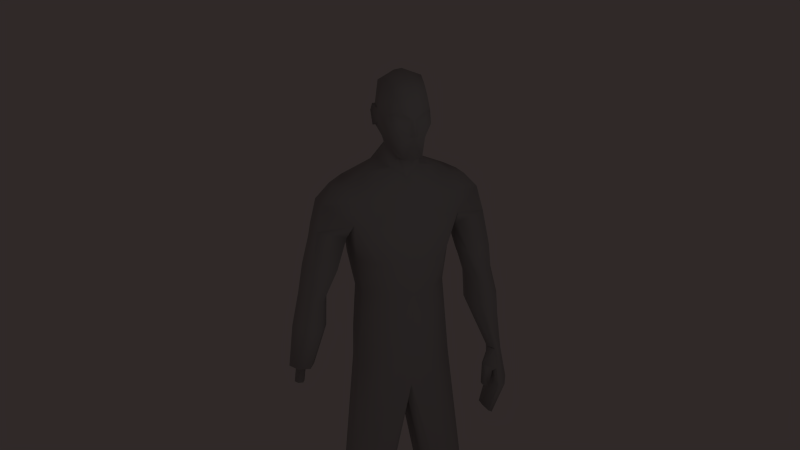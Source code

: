 # Source: zombie_render.blend  (saved by Blender 2.61.0; exported with 4.5.12 LTS)
import bpy
from mathutils import Matrix  # noqa: F401  (used for matrix-valued properties, if any)

bpy.ops.wm.read_factory_settings(use_empty=True)
scene = bpy.context.scene
scene.name = 'Scene'

# ---- collections
col_collection_1 = bpy.data.collections.new('Collection 1'); scene.collection.children.link(col_collection_1)

# ---- materials (node trees are filled in below, after node groups)
mat_material0 = bpy.data.materials.new('Material0')
mat_material0.alpha_threshold = 0.0
mat_material0.use_transparent_shadow = False
mat_material0.diffuse_color = (0.5098, 0.5098, 0.5098, 1.0)
mat_material0.specular_color = (0.0, 0.0, 0.0)
mat_material0.roughness = 0.5
mat_material0.specular_intensity = 1.0
mat_material0.line_color = (0.0, 0.0, 0.0, 1.0)

# ---- material node trees

# ---- world
world_world = bpy.data.worlds.new('World'); scene.world = world_world
world_world.color = (0.0291, 0.02243, 0.02169)
world_world.use_sun_shadow = False
world_world.sun_shadow_jitter_overblur = 0.0
world_world.cycles.sampling_method = 'MANUAL'
world_world.cycles.sample_map_resolution = 256

# ---- cameras
cam_camera = bpy.data.cameras.new('Camera')
cam_camera.clip_end = 100.0
cam_camera.lens = 35.0
cam_camera.sensor_width = 32.0
cam_camera.sensor_height = 18.0
cam_camera.ortho_scale = 7.314
cam_camera.dof.focus_distance = 0.0
cam_camera.dof.aperture_fstop = 128.0

# ---- lights
light_lamp = bpy.data.lights.new('Lamp', 'POINT')
light_lamp.transmission_factor = 0.0
light_lamp.cutoff_distance = 30.0
light_lamp.energy = 100.0
light_lamp.shadow_buffer_clip_start = 1.001
light_lamp.shadow_soft_size = 1.0
light_lamp.shadow_maximum_resolution = 0.006
light_lamp.use_absolute_resolution = True
light_lamp.cycles.use_multiple_importance_sampling = False

# ---- meshes
me_regroup02 = bpy.data.meshes.new('Regroup02')
me_regroup02.from_pydata([(1.034, 0.02144, 16.47), (1.034, 0.1357, 16.52), (1.182, 0.04753, 16.56), (1.182, 0.02144, 16.56), (0.9545, 0.2642, 15.93), (0.9545, 0.3219, 16.35), (1.034, 0.02144, 15.91), (1.065, 0.02144, 17.01), (1.065, 0.04831, 17.01), (1.057, 0.07668, 16.95), (0.9432, 0.3624, 16.88), (0.9545, 0.4085, 16.62), (0.8864, 0.5431, 16.78), (0.7364, 0.5815, 17.09), (0.903, 0.3796, 17.05), (1.008, 0.3604, 17.17), (1.08, 0.02144, 17.28), (0.8636, 0.4565, 17.51), (0.9545, 0.02144, 17.65), (0.4886, 0.02144, 15.86), (0.4886, 0.2703, 15.87), (0.4722, 0.02144, 15.26), (0.2917, 0.4333, 15.58), (0.6818, 0.4471, 17.78), (0.7386, 0.02144, 17.89), (0.03409, 0.5433, 16.39), (0.5657, 0.504, 16.37), (0.03409, 0.4822, 16.17), (-0.4375, 0.5833, 15.68), (-0.02811, 0.7636, 17.25), (0.1651, 0.6815, 17.14), (-0.1986, 0.7636, 17.04), (0.1423, 0.6815, 16.77), (-0.03947, 0.7636, 16.68), (-0.03947, 0.6886, 16.68), (0.5148, 0.651, 16.88), (-0.3103, 0.5958, 16.91), (-0.1986, 0.6886, 17.04), (-0.4012, 0.5541, 17.23), (-0.02811, 0.6886, 17.25), (-0.2611, 0.5208, 17.8), (0.2162, 0.5458, 17.92), (-0.2866, 0.3208, 16.21), (-0.2554, 0.3208, 16.43), (-0.3075, 0.3208, 16.68), (-0.2449, 0.3751, 16.71), (-0.4429, 0.02144, 16.9), (-0.6095, 0.02144, 17.24), (-0.5783, 0.02144, 17.68), (-0.3908, 0.02144, 18.0), (0.203, 0.02144, 18.13), (-0.4116, 0.02144, 16.68), (-0.3908, 0.02144, 16.41), (-0.4637, 0.02144, 16.18), (-0.7584, 0.6208, 15.59), (-0.8795, 0.02144, 15.5), (-0.7137, 0.02144, 15.83), (1.182, -0.004646, 16.56), (1.034, -0.09281, 16.52), (0.9545, -0.2213, 15.93), (0.9545, -0.279, 16.35), (1.065, -0.005431, 17.01), (1.057, -0.0338, 16.95), (0.9432, -0.3195, 16.88), (0.9545, -0.3656, 16.62), (0.8864, -0.5002, 16.78), (0.7364, -0.5386, 17.09), (0.903, -0.3367, 17.05), (1.008, -0.3175, 17.17), (0.8636, -0.4136, 17.51), (0.4886, -0.2274, 15.87), (0.2917, -0.3904, 15.58), (0.6818, -0.4042, 17.78), (0.5657, -0.4611, 16.37), (0.03409, -0.5004, 16.39), (0.03409, -0.4393, 16.17), (-0.4375, -0.5404, 15.68), (-0.1986, -0.7207, 17.04), (0.1651, -0.6386, 17.14), (-0.02811, -0.7207, 17.25), (-0.03947, -0.7207, 16.68), (0.1423, -0.6386, 16.77), (-0.03947, -0.6457, 16.68), (0.5148, -0.6081, 16.88), (-0.1986, -0.6457, 17.04), (-0.3103, -0.5529, 16.91), (-0.4012, -0.5113, 17.23), (-0.02811, -0.6457, 17.25), (-0.2611, -0.4779, 17.8), (0.2162, -0.5029, 17.92), (-0.2866, -0.2779, 16.21), (-0.2554, -0.2779, 16.43), (-0.2449, -0.3323, 16.71), (-0.3075, -0.2779, 16.68), (-0.7584, -0.5779, 15.59), (0.1842, 3.171, 8.334), (-0.06501, 3.12, 9.5), (-0.06249, 2.942, 9.446), (-0.2539, 3.412, 8.351), (-0.3743, 3.214, 9.497), (-0.2482, 2.854, 8.284), (-0.288, 2.842, 8.845), (-0.5451, 2.875, 9.404), (-0.7172, 2.993, 8.276), (-0.5478, 3.173, 9.462), (-0.7226, 3.259, 8.325), (0.1292, 2.782, 7.429), (0.1831, 2.949, 8.304), (0.133, 2.673, 7.491), (-0.2055, 2.624, 7.514), (-0.2099, 2.831, 7.38), (-0.5673, 2.671, 7.464), (-0.5715, 2.773, 7.411), (0.08364, 2.939, 8.857), (-0.1467, 2.529, 8.358), (0.06548, 2.683, 8.313), (0.0325, 2.503, 8.38), (-0.1428, 2.676, 8.306), (-0.1179, 2.588, 9.004), (-0.1732, 2.896, 9.428), (-0.3715, 2.85, 9.411), (-0.284, 2.626, 8.944), (0.07114, 2.803, 8.811), (-0.105, 1.907, 15.06), (-0.6847, 2.234, 14.67), (-0.5624, 1.864, 15.1), (0.05239, 2.226, 14.69), (-0.3877, 2.526, 13.86), (0.0584, 2.419, 13.97), (-0.7352, 2.396, 14.0), (-0.8438, 1.503, 14.72), (-0.6354, 1.503, 15.28), (0.0, 1.503, 15.14), (0.4042, 1.503, 14.74), (0.4042, 1.503, 14.12), (-0.8646, 1.503, 14.18), (0.07021, 1.622, 13.7), (-0.3854, 1.503, 13.87), (-0.39, 1.622, 13.7), (-0.7488, 1.622, 13.7), (0.111, 2.603, 12.93), (0.111, 1.922, 12.83), (-0.4217, 1.784, 12.81), (-0.419, 2.763, 12.96), (-0.837, 1.922, 12.83), (-0.837, 2.583, 12.93), (-0.02507, 2.718, 11.98), (-0.02507, 2.326, 11.9), (-0.4434, 2.121, 11.89), (-0.4413, 2.928, 12.01), (-0.7696, 2.175, 11.9), (-0.7696, 2.837, 11.99), (0.05802, 2.884, 11.16), (0.06362, 2.415, 11.08), (-0.4292, 2.171, 11.03), (-0.4356, 3.134, 11.16), (-0.8155, 2.236, 11.02), (-0.8215, 3.025, 11.1), (-0.2957, -3.154, 9.513), (-0.1465, -2.948, 9.505), (-0.1488, -3.085, 9.521), (-0.2926, -2.873, 9.487), (-0.4271, -3.101, 9.495), (-0.4245, -2.921, 9.478), (-0.159, -2.886, 9.93), (-0.1613, -3.023, 9.946), (-0.3082, -3.091, 9.938), (-0.3051, -2.81, 9.912), (-0.4396, -3.038, 9.92), (-0.437, -2.859, 9.903), (0.05502, -2.757, 10.0), (0.04927, -3.098, 10.04), (-0.3178, -3.27, 10.02), (-0.3103, -2.567, 9.955), (-0.6464, -3.138, 9.976), (-0.64, -2.689, 9.933), (0.7163, 1.347, -0.02756), (0.2343, 1.172, -0.02756), (0.606, 2.071, -0.02756), (-0.083, 2.232, -0.02756), (-1.366, 1.261, -0.01855), (-1.455, 2.051, -0.01855), (-1.632, 1.681, -0.01855), (-0.7532, 1.35, 0.8009), (-0.3741, 1.124, 2.295), (-0.6427, 0.9428, 2.289), (-1.077, 1.246, 0.796), (-0.7914, 1.687, 0.8519), (-0.4356, 1.655, 2.356), (-1.187, 1.772, 0.8884), (-0.8196, 1.773, 2.399), (-1.279, 0.9136, 2.288), (-1.358, 1.511, 0.8367), (-1.329, 1.739, 2.407), (-1.428, 1.352, 2.341), (0.7163, 1.329, 0.1979), (0.2343, 1.154, 0.1979), (0.606, 2.053, 0.1979), (-0.09689, 2.214, 0.1979), (-1.366, 1.248, 0.1829), (-1.455, 2.038, 0.1829), (-1.632, 1.668, 0.1829), (0.606, -2.028, -0.02756), (0.2343, -1.129, -0.02756), (0.7163, -1.304, -0.02756), (-0.083, -2.189, -0.02756), (-1.366, -1.218, -0.01855), (-1.455, -2.008, -0.01855), (-1.632, -1.638, -0.01855), (-0.6427, -0.8999, 2.289), (-0.3741, -1.081, 2.295), (-0.7532, -1.307, 0.8009), (-1.077, -1.203, 0.796), (-0.4356, -1.612, 2.356), (-0.7914, -1.644, 0.8519), (-0.8196, -1.73, 2.399), (-1.187, -1.73, 0.8884), (-1.279, -0.8707, 2.288), (-1.358, -1.468, 0.8367), (-1.329, -1.696, 2.407), (-1.428, -1.31, 2.341), (0.7163, -1.286, 0.1979), (0.2343, -1.111, 0.1979), (0.606, -2.01, 0.1979), (-0.09689, -2.171, 0.1979), (-1.366, -1.205, 0.1829), (-1.455, -1.996, 0.1829), (-1.632, -1.625, 0.1829), (0.5714, 0.02144, 9.196), (0.6091, 0.6238, 9.377), (0.7014, 0.02144, 10.48), (0.5903, 0.6558, 10.44), (0.0, 1.374, 9.818), (0.0, 1.305, 10.77), (-0.8286, 1.307, 9.773), (-0.566, 1.351, 10.8), (0.1287, 0.5816, 5.813), (0.25, 0.02144, 8.565), (0.4438, 0.8519, 5.82), (0.3302, 1.496, 5.896), (-0.07881, 1.822, 5.95), (-0.6607, 0.02144, 8.776), (-0.6177, 0.538, 5.811), (-0.6765, 1.772, 5.959), (0.3228, 0.8988, 5.301), (-0.02695, 0.6285, 5.307), (0.1769, 1.518, 5.352), (-0.2344, 1.869, 5.444), (-0.7733, 0.5849, 5.305), (-0.8321, 1.819, 5.453), (-0.1515, 0.9769, 2.403), (-0.5312, 0.7066, 2.395), (-0.2384, 1.771, 2.487), (-0.7812, 1.947, 2.547), (-1.431, 0.663, 2.394), (-1.501, 1.897, 2.557), (-0.2273, 1.152, 2.048), (-1.157, 2.029, 1.989), (-0.4183, 2.229, 1.66), (0.0, 0.7394, 1.798), (-0.9091, 0.5394, 1.813), (0.6091, -0.5809, 9.377), (0.5903, -0.613, 10.44), (0.0, -1.331, 9.818), (0.0, -1.262, 10.77), (-0.566, -1.308, 10.8), (-0.8286, -1.264, 9.773), (0.1287, -0.5388, 5.813), (0.4438, -0.809, 5.82), (0.3302, -1.453, 5.896), (-0.07881, -1.779, 5.95), (-0.6177, -0.4951, 5.811), (-0.6765, -1.729, 5.959), (0.3228, -0.8559, 5.301), (-0.02695, -0.5856, 5.307), (0.1769, -1.475, 5.352), (-0.2344, -1.826, 5.444), (-0.7733, -0.542, 5.305), (-0.8321, -1.776, 5.453), (-0.1515, -0.934, 2.403), (-0.5312, -0.6638, 2.395), (-0.2384, -1.728, 2.487), (-0.7812, -1.904, 2.547), (-1.431, -0.6201, 2.394), (-1.501, -1.854, 2.557), (-0.2273, -1.109, 2.048), (-1.157, -1.986, 1.989), (-0.4183, -2.186, 1.66), (0.0, -0.6965, 1.798), (-0.9091, -0.4965, 1.813), (-1.071, 0.02144, 9.642), (-0.8854, 0.02144, 10.73), (-1.018, 0.7071, 9.72), (-0.7961, 0.6416, 10.76), (-0.7921, 1.194, 5.877), (-0.9477, 1.241, 5.37), (-1.641, 1.319, 2.466), (-1.736, 1.654, 1.865), (-1.761, 0.9894, 2.137), (-1.018, -0.6642, 9.72), (-0.7961, -0.5988, 10.76), (-0.7921, -1.151, 5.877), (-0.9477, -1.198, 5.37), (-1.641, -1.276, 2.466), (-1.736, -1.611, 1.865), (-1.761, -0.9465, 2.137), (0.7986, 0.02144, 12.11), (0.4792, 0.7833, 12.09), (0.7153, 0.9583, 13.04), (0.9444, 0.02144, 13.09), (0.7153, 1.058, 14.11), (0.9444, 0.02144, 14.21), (0.375, 1.083, 14.88), (0.0, 1.208, 12.07), (0.0, 1.358, 13.04), (0.0, 1.075, 15.42), (0.4792, -0.7404, 12.09), (0.7153, -0.9154, 13.04), (0.7153, -1.015, 14.11), (0.375, -1.04, 14.88), (0.0, -1.165, 12.07), (0.0, -1.315, 13.04), (0.4042, -1.46, 14.12), (0.4042, -1.46, 14.74), (0.0, -1.46, 15.14), (0.0, -1.032, 15.42), (-0.3854, -1.46, 13.87), (-0.6354, -1.46, 15.28), (0.07021, -1.579, 13.7), (-0.5451, 1.254, 12.08), (-0.7188, 1.404, 13.03), (-0.7426, 0.6416, 12.04), (-0.9152, 0.6416, 13.01), (-1.094, 0.6416, 14.22), (-1.058, 0.6416, 14.72), (-0.933, 0.6416, 15.27), (-0.8318, 0.02144, 11.91), (-0.8973, 0.02144, 12.87), (-1.04, 0.02144, 14.12), (-1.04, 0.02144, 14.66), (-0.9509, 0.02144, 15.2), (-0.5451, -1.211, 12.08), (-0.7188, -1.361, 13.03), (-0.8646, -1.46, 14.18), (-0.7426, -0.5988, 12.04), (-0.9152, -0.5988, 13.01), (-1.094, -0.5988, 14.22), (-0.8438, -1.46, 14.72), (-1.058, -0.5988, 14.72), (-0.933, -0.5988, 15.27), (-0.39, -1.579, 13.7), (-0.5624, -1.821, 15.1), (-0.6847, -2.191, 14.67), (-0.105, -1.864, 15.06), (0.05239, -2.183, 14.69), (0.0584, -2.376, 13.97), (-0.3877, -2.483, 13.86), (-0.7352, -2.354, 14.0), (-0.7488, -1.579, 13.7), (0.111, -2.56, 12.93), (0.111, -1.879, 12.83), (-0.4217, -1.742, 12.81), (-0.419, -2.72, 12.96), (-0.837, -1.879, 12.83), (-0.837, -2.54, 12.93), (-0.02507, -2.675, 11.98), (-0.02507, -2.283, 11.9), (-0.4434, -2.078, 11.89), (-0.4413, -2.885, 12.01), (-0.7696, -2.133, 11.9), (-0.7696, -2.794, 11.99), (0.05802, -2.841, 11.16), (0.06362, -2.372, 11.08), (-0.4292, -2.128, 11.03), (-0.4356, -3.091, 11.16), (-0.8155, -2.193, 11.02), (-0.8215, -2.982, 11.1)], [], [(0, 1, 2), (0, 2, 3), (0, 4, 5), (0, 5, 1), (0, 6, 4), (2, 7, 3), (2, 8, 7), (2, 1, 9), (9, 8, 2), (1, 10, 9), (1, 5, 11), (11, 10, 1), (11, 12, 10), (12, 13, 10), (9, 10, 14), (10, 13, 14), (13, 15, 14), (14, 15, 9), (15, 8, 9), (8, 16, 7), (8, 15, 16), (15, 17, 16), (17, 18, 16), (15, 13, 17), (19, 4, 6), (19, 20, 4), (19, 21, 20), (21, 22, 20), (18, 23, 24), (18, 17, 23), (4, 25, 26), (4, 20, 25), (20, 27, 25), (20, 22, 27), (22, 28, 27), (29, 30, 31), (32, 33, 31), (30, 32, 31), (32, 25, 34), (32, 35, 26), (26, 5, 4), (5, 26, 11), (26, 35, 12), (26, 12, 11), (35, 13, 12), (26, 25, 32), (35, 32, 30), (34, 36, 37), (36, 38, 37), (38, 39, 37), (38, 40, 39), (39, 40, 41), (41, 23, 30), (23, 17, 30), (41, 30, 39), (17, 13, 30), (30, 13, 35), (27, 28, 42), (27, 42, 25), (42, 43, 25), (25, 43, 34), (43, 44, 45), (45, 36, 34), (44, 46, 36), (46, 38, 36), (46, 47, 38), (47, 48, 38), (48, 40, 38), (40, 48, 49), (41, 40, 49), (49, 50, 41), (50, 24, 41), (24, 23, 41), (45, 34, 43), (45, 44, 36), (44, 51, 46), (43, 52, 44), (52, 51, 44), (42, 52, 43), (42, 53, 52), (54, 55, 56), (28, 54, 42), (54, 56, 42), (56, 53, 42), (32, 34, 33), (29, 39, 30), (33, 34, 37), (33, 37, 31), (31, 37, 39), (31, 39, 29), (0, 57, 58), (0, 3, 57), (0, 59, 6), (0, 60, 59), (0, 58, 60), (3, 7, 57), (7, 61, 57), (62, 58, 57), (57, 61, 62), (62, 63, 58), (64, 60, 58), (58, 63, 64), (63, 65, 64), (63, 66, 65), (67, 63, 62), (67, 66, 63), (67, 68, 66), (62, 68, 67), (62, 61, 68), (7, 16, 61), (16, 68, 61), (16, 69, 68), (16, 18, 69), (69, 66, 68), (6, 59, 19), (59, 70, 19), (70, 21, 19), (70, 71, 21), (24, 72, 18), (72, 69, 18), (73, 74, 59), (74, 70, 59), (74, 75, 70), (75, 71, 70), (75, 76, 71), (77, 78, 79), (77, 80, 81), (77, 81, 78), (82, 74, 81), (73, 83, 81), (59, 60, 73), (64, 73, 60), (65, 83, 73), (64, 65, 73), (65, 66, 83), (81, 74, 73), (78, 81, 83), (84, 85, 82), (84, 86, 85), (84, 87, 86), (87, 88, 86), (89, 88, 87), (78, 72, 89), (78, 69, 72), (87, 78, 89), (78, 66, 69), (83, 66, 78), (90, 76, 75), (74, 90, 75), (74, 91, 90), (82, 91, 74), (92, 93, 91), (82, 85, 92), (85, 46, 93), (85, 86, 46), (86, 47, 46), (86, 48, 47), (86, 88, 48), (49, 48, 88), (49, 88, 89), (89, 50, 49), (89, 24, 50), (89, 72, 24), (91, 82, 92), (85, 93, 92), (46, 51, 93), (93, 52, 91), (93, 51, 52), (91, 52, 90), (52, 53, 90), (56, 55, 94), (90, 94, 76), (90, 56, 94), (90, 53, 56), (80, 82, 81), (78, 87, 79), (84, 82, 80), (77, 84, 80), (87, 84, 77), (79, 87, 77), (95, 96, 97), (98, 99, 96), (98, 96, 95), (100, 101, 102), (100, 102, 103), (103, 102, 104), (103, 104, 105), (105, 104, 99), (105, 99, 98), (106, 95, 107), (106, 107, 108), (108, 107, 100), (108, 100, 109), (110, 98, 95), (110, 95, 106), (109, 100, 103), (109, 103, 111), (111, 103, 105), (111, 105, 112), (112, 105, 98), (112, 98, 110), (107, 95, 113), (97, 113, 95), (114, 115, 116), (100, 107, 101), (114, 117, 115), (113, 101, 107), (118, 119, 120), (118, 120, 121), (118, 97, 119), (118, 113, 97), (122, 113, 118), (121, 120, 101), (101, 113, 122), (116, 118, 121), (116, 121, 114), (115, 122, 118), (115, 118, 116), (114, 121, 101), (114, 101, 117), (117, 101, 122), (117, 122, 115), (101, 120, 102), (106, 108, 109), (106, 109, 110), (110, 109, 111), (110, 111, 112), (123, 124, 125), (123, 126, 124), (127, 126, 128), (124, 127, 129), (126, 127, 124), (124, 130, 131), (124, 131, 125), (123, 131, 132), (125, 131, 123), (123, 132, 133), (123, 133, 126), (126, 133, 134), (126, 134, 128), (129, 135, 130), (129, 130, 124), (128, 134, 136), (136, 137, 138), (138, 135, 139), (139, 135, 129), (140, 128, 136), (140, 136, 141), (141, 136, 138), (141, 138, 142), (143, 127, 128), (143, 128, 140), (142, 138, 139), (142, 139, 144), (144, 139, 129), (144, 129, 145), (145, 129, 127), (145, 127, 143), (146, 140, 141), (146, 141, 147), (147, 141, 142), (147, 142, 148), (149, 143, 140), (149, 140, 146), (148, 142, 144), (148, 144, 150), (150, 144, 145), (150, 145, 151), (151, 145, 143), (151, 143, 149), (152, 146, 147), (152, 147, 153), (153, 147, 148), (153, 148, 154), (155, 149, 146), (155, 146, 152), (154, 148, 150), (154, 150, 156), (156, 150, 151), (156, 151, 157), (157, 151, 149), (157, 149, 155), (96, 152, 153), (96, 153, 97), (97, 153, 154), (97, 154, 120), (99, 155, 152), (99, 152, 96), (120, 154, 156), (120, 156, 102), (102, 156, 157), (102, 157, 104), (104, 157, 155), (104, 155, 99), (158, 159, 160), (158, 161, 159), (158, 162, 161), (161, 162, 163), (159, 164, 165), (159, 165, 160), (160, 165, 166), (160, 166, 158), (161, 167, 164), (161, 164, 159), (158, 166, 168), (158, 168, 162), (162, 168, 169), (162, 169, 163), (163, 169, 167), (163, 167, 161), (164, 170, 171), (164, 171, 165), (165, 171, 172), (165, 172, 166), (167, 173, 170), (167, 170, 164), (166, 172, 174), (166, 174, 168), (168, 174, 175), (168, 175, 169), (169, 175, 173), (169, 173, 167), (176, 177, 178), (177, 179, 178), (177, 180, 179), (180, 181, 179), (180, 182, 181), (183, 184, 185), (183, 185, 186), (187, 188, 184), (187, 184, 183), (189, 190, 188), (189, 188, 187), (186, 185, 191), (186, 191, 192), (189, 193, 190), (192, 193, 189), (192, 191, 194), (192, 194, 193), (195, 183, 186), (195, 186, 196), (197, 187, 183), (197, 183, 195), (198, 189, 187), (198, 187, 197), (199, 186, 192), (196, 186, 199), (200, 192, 189), (200, 189, 198), (199, 192, 201), (201, 192, 200), (176, 195, 196), (176, 196, 177), (178, 197, 195), (178, 195, 176), (179, 198, 197), (179, 197, 178), (177, 196, 199), (177, 199, 180), (181, 200, 198), (181, 198, 179), (180, 199, 201), (180, 201, 182), (182, 201, 200), (182, 200, 181), (202, 203, 204), (202, 205, 203), (205, 206, 203), (205, 207, 206), (207, 208, 206), (209, 210, 211), (212, 209, 211), (210, 213, 214), (211, 210, 214), (213, 215, 216), (214, 213, 216), (217, 209, 212), (218, 217, 212), (215, 219, 216), (216, 219, 218), (220, 217, 218), (219, 220, 218), (212, 211, 221), (222, 212, 221), (211, 214, 223), (221, 211, 223), (214, 216, 224), (223, 214, 224), (218, 212, 225), (225, 212, 222), (216, 218, 226), (224, 216, 226), (227, 218, 225), (226, 218, 227), (222, 221, 204), (203, 222, 204), (221, 223, 202), (204, 221, 202), (223, 224, 205), (202, 223, 205), (225, 222, 203), (206, 225, 203), (224, 226, 207), (205, 224, 207), (227, 225, 206), (208, 227, 206), (226, 227, 208), (207, 226, 208), (228, 229, 230), (229, 231, 230), (229, 232, 231), (232, 233, 231), (232, 234, 235), (235, 233, 232), (236, 228, 237), (238, 228, 236), (238, 229, 228), (239, 229, 238), (239, 232, 229), (240, 232, 239), (236, 237, 241), (236, 241, 242), (243, 234, 232), (243, 232, 240), (244, 238, 236), (244, 236, 245), (246, 239, 238), (246, 238, 244), (247, 240, 239), (247, 239, 246), (245, 236, 242), (245, 242, 248), (249, 243, 240), (249, 240, 247), (250, 244, 245), (250, 245, 251), (252, 246, 244), (252, 244, 250), (252, 247, 246), (253, 247, 252), (251, 245, 248), (251, 248, 254), (255, 249, 247), (255, 247, 253), (184, 250, 251), (184, 251, 185), (188, 252, 250), (188, 250, 184), (190, 253, 252), (190, 252, 188), (185, 251, 254), (185, 254, 191), (193, 255, 253), (193, 253, 190), (256, 252, 250), (253, 257, 255), (252, 258, 253), (259, 250, 251), (260, 251, 254), (230, 261, 228), (230, 262, 261), (262, 263, 261), (262, 264, 263), (265, 266, 263), (263, 264, 265), (237, 228, 267), (267, 228, 268), (228, 261, 268), (268, 261, 269), (261, 263, 269), (269, 263, 270), (241, 237, 267), (271, 241, 267), (263, 266, 272), (270, 263, 272), (267, 268, 273), (274, 267, 273), (268, 269, 275), (273, 268, 275), (269, 270, 276), (275, 269, 276), (271, 267, 274), (277, 271, 274), (270, 272, 278), (276, 270, 278), (274, 273, 279), (280, 274, 279), (273, 275, 281), (279, 273, 281), (275, 276, 281), (281, 276, 282), (277, 274, 280), (283, 277, 280), (276, 278, 284), (282, 276, 284), (280, 279, 210), (209, 280, 210), (279, 281, 213), (210, 279, 213), (281, 282, 215), (213, 281, 215), (283, 280, 209), (217, 283, 209), (282, 284, 219), (215, 282, 219), (279, 281, 285), (284, 286, 282), (282, 287, 281), (280, 279, 288), (283, 280, 289), (290, 291, 292), (292, 291, 293), (292, 293, 235), (235, 234, 292), (294, 292, 234), (294, 234, 243), (242, 241, 290), (294, 290, 292), (242, 290, 294), (248, 242, 294), (248, 294, 295), (295, 294, 243), (295, 243, 249), (254, 248, 295), (254, 295, 296), (296, 295, 249), (296, 249, 255), (191, 254, 296), (191, 296, 194), (194, 296, 255), (194, 255, 193), (296, 255, 297), (296, 298, 254), (299, 291, 290), (300, 291, 299), (265, 300, 299), (299, 266, 265), (266, 299, 301), (272, 266, 301), (290, 241, 271), (299, 290, 301), (301, 290, 271), (301, 271, 277), (302, 301, 277), (272, 301, 302), (278, 272, 302), (302, 277, 283), (303, 302, 283), (278, 302, 303), (284, 278, 303), (303, 283, 217), (220, 303, 217), (284, 303, 220), (219, 284, 220), (304, 284, 303), (283, 305, 303), (306, 231, 307), (230, 231, 306), (307, 308, 306), (306, 308, 309), (308, 310, 309), (309, 310, 311), (310, 21, 311), (310, 312, 21), (231, 233, 307), (307, 233, 313), (313, 308, 307), (313, 314, 308), (314, 134, 308), (308, 134, 310), (134, 133, 310), (133, 312, 310), (312, 133, 132), (312, 132, 315), (312, 315, 22), (21, 312, 22), (137, 134, 314), (132, 131, 315), (315, 131, 28), (315, 28, 22), (136, 134, 137), (316, 262, 306), (306, 262, 230), (306, 317, 316), (309, 317, 306), (309, 318, 317), (311, 318, 309), (311, 21, 318), (21, 319, 318), (316, 264, 262), (320, 264, 316), (316, 317, 320), (317, 321, 320), (317, 322, 321), (318, 322, 317), (318, 323, 322), (318, 319, 323), (324, 323, 319), (325, 324, 319), (71, 325, 319), (71, 319, 21), (321, 322, 326), (325, 327, 324), (76, 327, 325), (71, 76, 325), (326, 322, 328), (233, 329, 313), (233, 235, 329), (329, 314, 313), (329, 330, 314), (330, 137, 314), (137, 330, 135), (235, 293, 329), (293, 331, 329), (331, 330, 329), (331, 332, 330), (332, 135, 330), (332, 333, 135), (333, 130, 135), (333, 334, 130), (334, 131, 130), (334, 335, 131), (131, 335, 54), (54, 28, 131), (293, 291, 331), (291, 336, 331), (336, 332, 331), (336, 337, 332), (337, 333, 332), (337, 338, 333), (338, 334, 333), (338, 339, 334), (339, 335, 334), (339, 340, 335), (340, 54, 335), (340, 55, 54), (138, 137, 135), (320, 341, 264), (341, 265, 264), (320, 321, 341), (321, 342, 341), (321, 326, 342), (343, 342, 326), (341, 300, 265), (341, 344, 300), (341, 342, 344), (342, 345, 344), (342, 343, 345), (343, 346, 345), (343, 347, 346), (347, 348, 346), (347, 327, 348), (327, 349, 348), (94, 349, 327), (327, 76, 94), (344, 291, 300), (344, 336, 291), (344, 345, 336), (345, 337, 336), (345, 346, 337), (346, 338, 337), (346, 348, 338), (348, 339, 338), (348, 349, 339), (349, 340, 339), (349, 94, 340), (94, 55, 340), (343, 326, 350), (351, 352, 353), (352, 354, 353), (355, 354, 356), (357, 356, 352), (352, 356, 354), (327, 347, 352), (351, 327, 352), (353, 327, 351), (354, 323, 353), (322, 323, 354), (355, 322, 354), (347, 343, 357), (352, 347, 357), (328, 322, 355), (350, 326, 328), (358, 343, 350), (357, 343, 358), (328, 355, 359), (360, 328, 359), (350, 328, 360), (361, 350, 360), (355, 356, 362), (359, 355, 362), (358, 350, 361), (363, 358, 361), (357, 358, 363), (364, 357, 363), (356, 357, 364), (362, 356, 364), (360, 359, 365), (366, 360, 365), (361, 360, 366), (367, 361, 366), (359, 362, 368), (365, 359, 368), (363, 361, 367), (369, 363, 367), (364, 363, 369), (370, 364, 369), (362, 364, 370), (368, 362, 370), (366, 365, 371), (372, 366, 371), (367, 366, 372), (373, 367, 372), (365, 368, 374), (371, 365, 374), (369, 367, 373), (375, 369, 373), (370, 369, 375), (376, 370, 375), (368, 370, 376), (374, 368, 376), (372, 371, 171), (170, 372, 171), (373, 372, 170), (173, 373, 170), (371, 374, 172), (171, 371, 172), (375, 373, 173), (175, 375, 173), (376, 375, 175), (174, 376, 175), (374, 376, 174), (172, 374, 174), (324, 327, 353), (323, 324, 353)])
me_regroup02.polygons.foreach_set('use_smooth', [True] * 735)
_uv = me_regroup02.uv_layers.new(name='UVMap')
_uv.uv.foreach_set('vector', [0.7589, 0.862, 0.7687, 0.8661, 0.7609, 0.8715, 0.7609, 0.8715, 0.7589, 0.8715, 0.7589, 0.862, 0.7589, 0.862, 0.7812, 0.8249, 0.7861, 0.8522, 0.7589, 0.862, 0.7861, 0.8522, 0.7687, 0.8661, 0.7589, 0.8258, 0.7812, 0.8249, 0.7589, 0.862, 0.7609, 0.8715, 0.7589, 0.9062, 0.7589, 0.8715, 0.7609, 0.8715, 0.7612, 0.9062, 0.7589, 0.9062, 0.7609, 0.8715, 0.7687, 0.8661, 0.7636, 0.9018, 0.7636, 0.9018, 0.7612, 0.9062, 0.7609, 0.8715, 0.7687, 0.8661, 0.7898, 0.8972, 0.7636, 0.9018, 0.7687, 0.8661, 0.7861, 0.8522, 0.793, 0.8749, 0.793, 0.8749, 0.7898, 0.8972, 0.7687, 0.8661, 0.793, 0.8749, 0.8058, 0.8887, 0.7898, 0.8972, 0.8058, 0.8887, 0.8169, 0.916, 0.7898, 0.8972, 0.7636, 0.9018, 0.7898, 0.8972, 0.7927, 0.9122, 0.7898, 0.8972, 0.8169, 0.916, 0.7927, 0.9122, 0.8169, 0.916, 0.7876, 0.9174, 0.7927, 0.9122, 0.7927, 0.9122, 0.7876, 0.9174, 0.7636, 0.9018, 0.7876, 0.9174, 0.7612, 0.9062, 0.7636, 0.9018, 0.7612, 0.9062, 0.7589, 0.9243, 0.7589, 0.9062, 0.7612, 0.9062, 0.7876, 0.9174, 0.7589, 0.9243, 0.7876, 0.9174, 0.8006, 0.9399, 0.7589, 0.9243, 0.8006, 0.9399, 0.7589, 0.9476, 0.7589, 0.9243, 0.7876, 0.9174, 0.8169, 0.916, 0.8006, 0.9399, 0.7589, 0.7908, 0.7812, 0.8249, 0.7589, 0.8258, 0.7589, 0.7908, 0.8072, 0.7973, 0.7812, 0.8249, 0.7589, 0.7908, 0.7589, 0.7784, 0.8072, 0.7973, 0.7589, 0.7784, 0.8533, 0.7898, 0.8072, 0.7973, 0.7589, 0.9476, 0.8103, 0.9582, 0.7589, 0.9662, 0.7589, 0.9476, 0.8006, 0.9399, 0.8103, 0.9582, 0.7812, 0.8249, 0.895, 0.8415, 0.8243, 0.8452, 0.7812, 0.8249, 0.8072, 0.7973, 0.895, 0.8415, 0.8072, 0.7973, 0.8972, 0.8177, 0.895, 0.8415, 0.8072, 0.7973, 0.8533, 0.7898, 0.8972, 0.8177, 0.8533, 0.7898, 0.9397, 0.8132, 0.8972, 0.8177, 0.8963, 0.9291, 0.8767, 0.9261, 0.9117, 0.9119, 0.8793, 0.89, 0.8974, 0.8798, 0.9117, 0.9119, 0.8767, 0.9261, 0.8793, 0.89, 0.9117, 0.9119, 0.8793, 0.89, 0.895, 0.8415, 0.8994, 0.8797, 0.8793, 0.89, 0.8385, 0.8998, 0.8243, 0.8452, 0.8243, 0.8452, 0.7861, 0.8522, 0.7812, 0.8249, 0.7861, 0.8522, 0.8243, 0.8452, 0.793, 0.8749, 0.8243, 0.8452, 0.8385, 0.8998, 0.8058, 0.8887, 0.8243, 0.8452, 0.8058, 0.8887, 0.793, 0.8749, 0.8385, 0.8998, 0.8169, 0.916, 0.8058, 0.8887, 0.8243, 0.8452, 0.895, 0.8415, 0.8793, 0.89, 0.8385, 0.8998, 0.8793, 0.89, 0.8767, 0.9261, 0.8994, 0.8797, 0.9297, 0.9028, 0.9149, 0.9143, 0.9297, 0.9028, 0.9393, 0.9275, 0.9149, 0.9143, 0.9393, 0.9275, 0.8982, 0.9327, 0.9149, 0.9143, 0.9393, 0.9275, 0.9307, 0.9605, 0.8982, 0.9327, 0.8982, 0.9327, 0.9307, 0.9605, 0.8689, 0.9699, 0.8689, 0.9699, 0.8103, 0.9582, 0.8767, 0.9261, 0.8103, 0.9582, 0.8006, 0.9399, 0.8767, 0.9261, 0.8689, 0.9699, 0.8767, 0.9261, 0.8982, 0.9327, 0.8006, 0.9399, 0.8169, 0.916, 0.8767, 0.9261, 0.8767, 0.9261, 0.8169, 0.916, 0.8385, 0.8998, 0.8972, 0.8177, 0.9397, 0.8132, 0.952, 0.8249, 0.8972, 0.8177, 0.952, 0.8249, 0.895, 0.8415, 0.952, 0.8249, 0.9494, 0.8444, 0.895, 0.8415, 0.895, 0.8415, 0.9494, 0.8444, 0.8994, 0.8797, 0.9494, 0.8444, 0.9536, 0.8791, 0.9422, 0.8831, 0.9422, 0.8831, 0.9297, 0.9028, 0.8994, 0.8797, 0.9536, 0.8791, 0.9976, 0.9064, 0.9297, 0.9028, 0.9976, 0.9064, 0.9393, 0.9275, 0.9297, 0.9028, 0.9976, 0.9064, 0.9976, 0.9288, 0.9393, 0.9275, 0.9976, 0.9288, 0.9976, 0.9524, 0.9393, 0.9275, 0.9976, 0.9524, 0.9307, 0.9605, 0.9393, 0.9275, 0.9307, 0.9605, 0.9976, 0.9524, 0.9976, 0.971, 0.8689, 0.9699, 0.9307, 0.9605, 0.9976, 0.971, 0.9976, 0.971, 0.7589, 0.9982, 0.8689, 0.9699, 0.7589, 0.9982, 0.7589, 0.9662, 0.8689, 0.9699, 0.7589, 0.9662, 0.8103, 0.9582, 0.8689, 0.9699, 0.9422, 0.8831, 0.8994, 0.8797, 0.9494, 0.8444, 0.9422, 0.8831, 0.9536, 0.8791, 0.9297, 0.9028, 0.9536, 0.8791, 0.9976, 0.8792, 0.9976, 0.9064, 0.9494, 0.8444, 0.9976, 0.8443, 0.9536, 0.8791, 0.9976, 0.8443, 0.9976, 0.8792, 0.9536, 0.8791, 0.952, 0.8249, 0.9976, 0.8443, 0.9494, 0.8444, 0.952, 0.8249, 0.9976, 0.8281, 0.9976, 0.8443, 0.9533, 0.8209, 0.9976, 0.8158, 0.9976, 0.8212, 0.9397, 0.8132, 0.9533, 0.8209, 0.952, 0.8249, 0.9533, 0.8209, 0.9976, 0.8212, 0.952, 0.8249, 0.9976, 0.8212, 0.9976, 0.8281, 0.952, 0.8249, 0.8793, 0.89, 0.8994, 0.8797, 0.8974, 0.8798, 0.8963, 0.9291, 0.8982, 0.9327, 0.8767, 0.9261, 0.8974, 0.8798, 0.8994, 0.8797, 0.9149, 0.9143, 0.8974, 0.8798, 0.9149, 0.9143, 0.9117, 0.9119, 0.9117, 0.9119, 0.9149, 0.9143, 0.8982, 0.9327, 0.9117, 0.9119, 0.8982, 0.9327, 0.8963, 0.9291, 0.757, 0.8715, 0.7492, 0.8661, 0.7589, 0.862, 0.7589, 0.862, 0.7589, 0.8715, 0.757, 0.8715, 0.7589, 0.862, 0.7367, 0.8249, 0.7589, 0.8258, 0.7589, 0.862, 0.7318, 0.8522, 0.7367, 0.8249, 0.7589, 0.862, 0.7492, 0.8661, 0.7318, 0.8522, 0.7589, 0.8715, 0.7589, 0.9062, 0.757, 0.8715, 0.7589, 0.9062, 0.7567, 0.9062, 0.757, 0.8715, 0.7543, 0.9018, 0.7492, 0.8661, 0.757, 0.8715, 0.757, 0.8715, 0.7567, 0.9062, 0.7543, 0.9018, 0.7543, 0.9018, 0.7281, 0.8972, 0.7492, 0.8661, 0.7248, 0.8749, 0.7318, 0.8522, 0.7492, 0.8661, 0.7492, 0.8661, 0.7281, 0.8972, 0.7248, 0.8749, 0.7281, 0.8972, 0.7121, 0.8887, 0.7248, 0.8749, 0.7281, 0.8972, 0.701, 0.916, 0.7121, 0.8887, 0.7252, 0.9122, 0.7281, 0.8972, 0.7543, 0.9018, 0.7252, 0.9122, 0.701, 0.916, 0.7281, 0.8972, 0.7252, 0.9122, 0.7303, 0.9174, 0.701, 0.916, 0.7543, 0.9018, 0.7303, 0.9174, 0.7252, 0.9122, 0.7543, 0.9018, 0.7567, 0.9062, 0.7303, 0.9174, 0.7589, 0.9062, 0.7589, 0.9243, 0.7567, 0.9062, 0.7589, 0.9243, 0.7303, 0.9174, 0.7567, 0.9062, 0.7589, 0.9243, 0.7173, 0.9399, 0.7303, 0.9174, 0.7589, 0.9243, 0.7589, 0.9476, 0.7173, 0.9399, 0.7173, 0.9399, 0.701, 0.916, 0.7303, 0.9174, 0.7589, 0.8258, 0.7367, 0.8249, 0.7589, 0.7908, 0.7367, 0.8249, 0.7107, 0.7973, 0.7589, 0.7908, 0.7107, 0.7973, 0.7589, 0.7784, 0.7589, 0.7908, 0.7107, 0.7973, 0.6646, 0.7898, 0.7589, 0.7784, 0.7589, 0.9662, 0.7076, 0.9582, 0.7589, 0.9476, 0.7076, 0.9582, 0.7173, 0.9399, 0.7589, 0.9476, 0.6935, 0.8452, 0.6229, 0.8415, 0.7367, 0.8249, 0.6229, 0.8415, 0.7107, 0.7973, 0.7367, 0.8249, 0.6229, 0.8415, 0.6207, 0.8177, 0.7107, 0.7973, 0.6207, 0.8177, 0.6646, 0.7898, 0.7107, 0.7973, 0.6207, 0.8177, 0.5782, 0.8132, 0.6646, 0.7898, 0.6062, 0.9119, 0.6412, 0.9261, 0.6216, 0.9291, 0.6062, 0.9119, 0.6205, 0.8798, 0.6386, 0.89, 0.6062, 0.9119, 0.6386, 0.89, 0.6412, 0.9261, 0.6185, 0.8797, 0.6229, 0.8415, 0.6386, 0.89, 0.6935, 0.8452, 0.6794, 0.8998, 0.6386, 0.89, 0.7367, 0.8249, 0.7318, 0.8522, 0.6935, 0.8452, 0.7248, 0.8749, 0.6935, 0.8452, 0.7318, 0.8522, 0.7121, 0.8887, 0.6794, 0.8998, 0.6935, 0.8452, 0.7248, 0.8749, 0.7121, 0.8887, 0.6935, 0.8452, 0.7121, 0.8887, 0.701, 0.916, 0.6794, 0.8998, 0.6386, 0.89, 0.6229, 0.8415, 0.6935, 0.8452, 0.6412, 0.9261, 0.6386, 0.89, 0.6794, 0.8998, 0.603, 0.9143, 0.5882, 0.9028, 0.6185, 0.8797, 0.603, 0.9143, 0.5786, 0.9275, 0.5882, 0.9028, 0.603, 0.9143, 0.6197, 0.9327, 0.5786, 0.9275, 0.6197, 0.9327, 0.5872, 0.9605, 0.5786, 0.9275, 0.649, 0.9699, 0.5872, 0.9605, 0.6197, 0.9327, 0.6412, 0.9261, 0.7076, 0.9582, 0.649, 0.9699, 0.6412, 0.9261, 0.7173, 0.9399, 0.7076, 0.9582, 0.6197, 0.9327, 0.6412, 0.9261, 0.649, 0.9699, 0.6412, 0.9261, 0.701, 0.916, 0.7173, 0.9399, 0.6794, 0.8998, 0.701, 0.916, 0.6412, 0.9261, 0.5659, 0.8249, 0.5782, 0.8132, 0.6207, 0.8177, 0.6229, 0.8415, 0.5659, 0.8249, 0.6207, 0.8177, 0.6229, 0.8415, 0.5685, 0.8444, 0.5659, 0.8249, 0.6185, 0.8797, 0.5685, 0.8444, 0.6229, 0.8415, 0.5757, 0.8831, 0.5642, 0.8791, 0.5685, 0.8444, 0.6185, 0.8797, 0.5882, 0.9028, 0.5757, 0.8831, 0.5882, 0.9028, 0.5203, 0.9064, 0.5642, 0.8791, 0.5882, 0.9028, 0.5786, 0.9275, 0.5203, 0.9064, 0.5786, 0.9275, 0.5203, 0.9288, 0.5203, 0.9064, 0.5786, 0.9275, 0.5203, 0.9524, 0.5203, 0.9288, 0.5786, 0.9275, 0.5872, 0.9605, 0.5203, 0.9524, 0.5203, 0.971, 0.5203, 0.9524, 0.5872, 0.9605, 0.5203, 0.971, 0.5872, 0.9605, 0.649, 0.9699, 0.649, 0.9699, 0.7589, 0.9982, 0.5203, 0.971, 0.649, 0.9699, 0.7589, 0.9662, 0.7589, 0.9982, 0.649, 0.9699, 0.7076, 0.9582, 0.7589, 0.9662, 0.5685, 0.8444, 0.6185, 0.8797, 0.5757, 0.8831, 0.5882, 0.9028, 0.5642, 0.8791, 0.5757, 0.8831, 0.5203, 0.9064, 0.5203, 0.8792, 0.5642, 0.8791, 0.5642, 0.8791, 0.5203, 0.8443, 0.5685, 0.8444, 0.5642, 0.8791, 0.5203, 0.8792, 0.5203, 0.8443, 0.5685, 0.8444, 0.5203, 0.8443, 0.5659, 0.8249, 0.5203, 0.8443, 0.5203, 0.8281, 0.5659, 0.8249, 0.5203, 0.8212, 0.5203, 0.8158, 0.5646, 0.8209, 0.5659, 0.8249, 0.5646, 0.8209, 0.5782, 0.8132, 0.5659, 0.8249, 0.5203, 0.8212, 0.5646, 0.8209, 0.5659, 0.8249, 0.5203, 0.8281, 0.5203, 0.8212, 0.6205, 0.8798, 0.6185, 0.8797, 0.6386, 0.89, 0.6412, 0.9261, 0.6197, 0.9327, 0.6216, 0.9291, 0.603, 0.9143, 0.6185, 0.8797, 0.6205, 0.8798, 0.6062, 0.9119, 0.603, 0.9143, 0.6205, 0.8798, 0.6197, 0.9327, 0.603, 0.9143, 0.6062, 0.9119, 0.6216, 0.9291, 0.6197, 0.9327, 0.6062, 0.9119, 0.9813, 0.3086, 0.9779, 0.4018, 0.9662, 0.3975, 0.9039, 0.3128, 0.896, 0.4044, 0.9163, 0.4046, 0.9039, 0.3128, 0.9163, 0.4046, 0.9327, 0.3114, 0.8409, 0.3096, 0.8383, 0.3545, 0.8214, 0.3991, 0.8409, 0.3096, 0.8214, 0.3991, 0.8101, 0.3089, 0.9678, 0.3087, 0.96, 0.3989, 0.9796, 0.4035, 0.9678, 0.3087, 0.9796, 0.4035, 0.9853, 0.3126, 0.8731, 0.3107, 0.8846, 0.4016, 0.896, 0.4044, 0.8731, 0.3107, 0.896, 0.4044, 0.9039, 0.3128, 0.9556, 0.2362, 0.9813, 0.3086, 0.9666, 0.3062, 0.9556, 0.2362, 0.9666, 0.3062, 0.9485, 0.2412, 0.866, 0.2462, 0.8693, 0.3112, 0.8409, 0.3096, 0.866, 0.2462, 0.8409, 0.3096, 0.8438, 0.2481, 0.9068, 0.2351, 0.9039, 0.3128, 0.9327, 0.3114, 0.9068, 0.2351, 0.9327, 0.3114, 0.9291, 0.2391, 0.8438, 0.2481, 0.8409, 0.3096, 0.8101, 0.3089, 0.8438, 0.2481, 0.8101, 0.3089, 0.82, 0.244, 0.9466, 0.2438, 0.9678, 0.3087, 0.9853, 0.3126, 0.9466, 0.2438, 0.9853, 0.3126, 0.9533, 0.2395, 0.883, 0.2376, 0.8731, 0.3107, 0.9039, 0.3128, 0.883, 0.2376, 0.9039, 0.3128, 0.9068, 0.2351, 0.9666, 0.3062, 0.9813, 0.3086, 0.9659, 0.3504, 0.9662, 0.3975, 0.9659, 0.3504, 0.9813, 0.3086, 0.9326, 0.3474, 0.9561, 0.387, 0.9285, 0.3809, 0.8409, 0.3096, 0.8693, 0.3112, 0.8383, 0.3545, 0.9326, 0.3474, 0.955, 0.3482, 0.9561, 0.387, 0.8628, 0.3554, 0.8383, 0.3545, 0.8693, 0.3112, 0.8495, 0.3672, 0.8459, 0.4011, 0.8328, 0.3997, 0.8495, 0.3672, 0.8328, 0.3997, 0.8386, 0.3624, 0.8495, 0.3672, 0.8532, 0.4025, 0.8459, 0.4011, 0.9429, 0.3621, 0.9659, 0.3504, 0.9662, 0.3975, 0.957, 0.3467, 0.9659, 0.3504, 0.9429, 0.3621, 0.9437, 0.3621, 0.9584, 0.3995, 0.9579, 0.3542, 0.9805, 0.3211, 0.9953, 0.3904, 0.9745, 0.3881, 0.8594, 0.3173, 0.8495, 0.3672, 0.8386, 0.3624, 0.8594, 0.3173, 0.8386, 0.3624, 0.8476, 0.3155, 0.9491, 0.3069, 0.957, 0.3467, 0.9429, 0.3621, 0.9491, 0.3069, 0.9429, 0.3621, 0.9373, 0.3122, 0.9373, 0.3152, 0.9437, 0.3621, 0.9579, 0.3542, 0.9373, 0.3152, 0.9579, 0.3542, 0.9469, 0.3111, 0.9112, 0.3092, 0.9017, 0.3523, 0.9253, 0.3496, 0.9112, 0.3092, 0.9253, 0.3496, 0.9249, 0.3097, 0.8383, 0.3545, 0.8328, 0.3997, 0.8214, 0.3991, 0.9713, 0.3989, 0.9546, 0.3996, 0.947, 0.3365, 0.9713, 0.3989, 0.947, 0.3365, 0.9789, 0.3356, 0.9789, 0.3356, 0.947, 0.3365, 0.9543, 0.269, 0.9789, 0.3356, 0.9543, 0.269, 0.9699, 0.2682, 0.9128, 0.7322, 0.9424, 0.7112, 0.9361, 0.7344, 0.9128, 0.7322, 0.9048, 0.7122, 0.9424, 0.7112, 0.9272, 0.6675, 0.9048, 0.7122, 0.9045, 0.6733, 0.9424, 0.7112, 0.9272, 0.6675, 0.945, 0.6748, 0.9048, 0.7122, 0.9272, 0.6675, 0.9424, 0.7112, 0.9424, 0.7108, 0.9797, 0.7136, 0.9633, 0.7581, 0.9424, 0.7108, 0.9633, 0.7581, 0.9366, 0.7341, 0.9129, 0.7322, 0.9635, 0.7585, 0.9107, 0.7619, 0.9372, 0.7343, 0.9635, 0.7585, 0.9129, 0.7322, 0.9129, 0.7322, 0.9107, 0.7619, 0.8682, 0.7333, 0.9131, 0.7318, 0.8684, 0.7329, 0.9047, 0.713, 0.9047, 0.713, 0.8684, 0.7329, 0.8684, 0.699, 0.9047, 0.713, 0.8684, 0.699, 0.9039, 0.6746, 0.9459, 0.6744, 0.9914, 0.6842, 0.9797, 0.7136, 0.9459, 0.6744, 0.9797, 0.7136, 0.9424, 0.7108, 0.9039, 0.6746, 0.8684, 0.699, 0.8632, 0.6596, 0.8626, 0.6593, 0.8393, 0.6686, 0.8391, 0.6593, 0.8391, 0.6593, 0.8149, 0.6856, 0.8208, 0.6593, 0.9854, 0.6579, 0.9914, 0.6842, 0.9459, 0.6744, 0.9026, 0.6163, 0.9039, 0.6746, 0.8632, 0.6596, 0.9026, 0.6163, 0.8632, 0.6596, 0.8678, 0.611, 0.868, 0.6111, 0.8626, 0.6593, 0.8391, 0.6593, 0.868, 0.6111, 0.8391, 0.6593, 0.8408, 0.6097, 0.9288, 0.6183, 0.9272, 0.6675, 0.9045, 0.6733, 0.9288, 0.6183, 0.9045, 0.6733, 0.9018, 0.6167, 0.8408, 0.6097, 0.8391, 0.6593, 0.8208, 0.6593, 0.8408, 0.6097, 0.8208, 0.6593, 0.8196, 0.6111, 0.9835, 0.6122, 0.9854, 0.6579, 0.9459, 0.6744, 0.9835, 0.6122, 0.9459, 0.6744, 0.9497, 0.6173, 0.9502, 0.6165, 0.945, 0.6748, 0.9272, 0.6675, 0.9502, 0.6165, 0.9272, 0.6675, 0.9288, 0.6183, 0.909, 0.5662, 0.9026, 0.6163, 0.8678, 0.611, 0.909, 0.5662, 0.8678, 0.611, 0.8804, 0.5613, 0.8803, 0.5608, 0.868, 0.6111, 0.8408, 0.6097, 0.8803, 0.5608, 0.8408, 0.6097, 0.8589, 0.5598, 0.93, 0.5671, 0.9288, 0.6183, 0.9018, 0.6167, 0.93, 0.5671, 0.9018, 0.6167, 0.9087, 0.5655, 0.8589, 0.5598, 0.8408, 0.6097, 0.8196, 0.6111, 0.8589, 0.5598, 0.8196, 0.6111, 0.8423, 0.5607, 0.9839, 0.5613, 0.9835, 0.6122, 0.9497, 0.6173, 0.9839, 0.5613, 0.9497, 0.6173, 0.947, 0.566, 0.9467, 0.5658, 0.9502, 0.6165, 0.9288, 0.6183, 0.9467, 0.5658, 0.9288, 0.6183, 0.93, 0.5671, 0.9046, 0.5204, 0.909, 0.5662, 0.8804, 0.5613, 0.9046, 0.5204, 0.8804, 0.5613, 0.8807, 0.516, 0.8803, 0.5161, 0.8803, 0.5608, 0.8589, 0.5598, 0.8803, 0.5161, 0.8589, 0.5598, 0.8552, 0.5133, 0.9297, 0.5205, 0.93, 0.5671, 0.9087, 0.5655, 0.9297, 0.5205, 0.9087, 0.5655, 0.9045, 0.5208, 0.8552, 0.5133, 0.8589, 0.5598, 0.8423, 0.5607, 0.8552, 0.5133, 0.8423, 0.5607, 0.8355, 0.5127, 0.9905, 0.5127, 0.9839, 0.5613, 0.947, 0.566, 0.9905, 0.5127, 0.947, 0.566, 0.9502, 0.5174, 0.9494, 0.5177, 0.9467, 0.5658, 0.93, 0.5671, 0.9494, 0.5177, 0.93, 0.5671, 0.9297, 0.5205, 0.9112, 0.4304, 0.9046, 0.5204, 0.8807, 0.516, 0.9112, 0.4304, 0.8807, 0.516, 0.8926, 0.4297, 0.8918, 0.4295, 0.8803, 0.5161, 0.8552, 0.5133, 0.8918, 0.4295, 0.8552, 0.5133, 0.876, 0.4277, 0.9266, 0.4306, 0.9297, 0.5205, 0.9045, 0.5208, 0.9266, 0.4306, 0.9045, 0.5208, 0.9108, 0.4308, 0.876, 0.4277, 0.8552, 0.5133, 0.8355, 0.5127, 0.876, 0.4277, 0.8355, 0.5127, 0.8672, 0.4273, 0.9579, 0.4252, 0.9905, 0.5127, 0.9502, 0.5174, 0.9579, 0.4252, 0.9502, 0.5174, 0.9427, 0.4284, 0.9429, 0.4287, 0.9494, 0.5177, 0.9297, 0.5205, 0.9429, 0.4287, 0.9297, 0.5205, 0.9266, 0.4306, 0.7441, 0.1997, 0.7807, 0.1745, 0.7563, 0.1749, 0.7441, 0.1997, 0.7942, 0.1992, 0.7807, 0.1745, 0.7441, 0.1997, 0.7535, 0.2219, 0.7942, 0.1992, 0.7942, 0.1992, 0.7535, 0.2219, 0.7855, 0.2215, 0.7885, 0.2252, 0.7965, 0.3116, 0.778, 0.3148, 0.7885, 0.2252, 0.778, 0.3148, 0.7716, 0.2285, 0.7716, 0.2285, 0.778, 0.3148, 0.7498, 0.3131, 0.7716, 0.2285, 0.7498, 0.3131, 0.7522, 0.2268, 0.6895, 0.2216, 0.6909, 0.3079, 0.6705, 0.3116, 0.6895, 0.2216, 0.6705, 0.3116, 0.6625, 0.2252, 0.7522, 0.2268, 0.7498, 0.3131, 0.7284, 0.3096, 0.7522, 0.2268, 0.7284, 0.3096, 0.7356, 0.2232, 0.7356, 0.2232, 0.7284, 0.3096, 0.7069, 0.306, 0.7356, 0.2232, 0.7069, 0.306, 0.7124, 0.2197, 0.7124, 0.2197, 0.7069, 0.306, 0.6909, 0.3079, 0.7124, 0.2197, 0.6909, 0.3079, 0.6895, 0.2216, 0.7058, 0.1817, 0.7152, 0.1672, 0.6905, 0.1676, 0.7058, 0.1817, 0.6905, 0.1676, 0.6959, 0.1819, 0.6959, 0.1819, 0.6905, 0.1676, 0.6781, 0.1925, 0.6959, 0.1819, 0.6781, 0.1925, 0.691, 0.1919, 0.7113, 0.1917, 0.7289, 0.192, 0.7152, 0.1672, 0.7113, 0.1917, 0.7152, 0.1672, 0.7058, 0.1817, 0.691, 0.1919, 0.6781, 0.1925, 0.6876, 0.2148, 0.691, 0.1919, 0.6876, 0.2148, 0.6948, 0.2008, 0.6948, 0.2008, 0.6876, 0.2148, 0.7201, 0.2144, 0.6948, 0.2008, 0.7201, 0.2144, 0.7078, 0.2006, 0.7078, 0.2006, 0.7201, 0.2144, 0.7289, 0.192, 0.7078, 0.2006, 0.7289, 0.192, 0.7113, 0.1917, 0.7675, 0.0152, 0.7978, 0.00692, 0.7744, 0.04945, 0.7978, 0.00692, 0.8178, 0.05707, 0.7744, 0.04945, 0.7978, 0.00692, 0.8987, 0.01113, 0.8178, 0.05707, 0.8987, 0.01113, 0.9044, 0.04851, 0.8178, 0.05707, 0.8987, 0.01113, 0.9155, 0.03101, 0.9044, 0.04851, 0.8627, 0.117, 0.8377, 0.2162, 0.8554, 0.2158, 0.8627, 0.117, 0.8554, 0.2158, 0.8839, 0.1167, 0.8389, 0.1326, 0.8369, 0.2202, 0.805, 0.2167, 0.8389, 0.1326, 0.805, 0.2167, 0.8186, 0.1296, 0.8914, 0.1232, 0.8673, 0.2235, 0.842, 0.2206, 0.8914, 0.1232, 0.842, 0.2206, 0.8654, 0.1208, 0.8839, 0.1167, 0.8554, 0.2158, 0.8972, 0.2157, 0.8839, 0.1167, 0.8972, 0.2157, 0.9024, 0.1194, 0.8914, 0.1232, 0.9008, 0.224, 0.8673, 0.2235, 0.9342, 0.119, 0.9456, 0.2228, 0.9473, 0.1224, 0.9342, 0.119, 0.9043, 0.215, 0.9263, 0.2184, 0.9342, 0.119, 0.9263, 0.2184, 0.9456, 0.2228, 0.7661, 0.07697, 0.8627, 0.117, 0.8839, 0.1167, 0.7661, 0.07697, 0.8839, 0.1167, 0.7977, 0.07697, 0.7178, 0.09628, 0.8107, 0.1183, 0.8082, 0.1386, 0.7178, 0.09628, 0.8082, 0.1386, 0.7105, 0.1399, 0.7645, 0.08657, 0.837, 0.1132, 0.8107, 0.1183, 0.7645, 0.08657, 0.8107, 0.1183, 0.7178, 0.09628, 0.9029, 0.07597, 0.8839, 0.1167, 0.9024, 0.1194, 0.7977, 0.07697, 0.8839, 0.1167, 0.9029, 0.07597, 0.9606, 0.07573, 0.9342, 0.119, 0.9473, 0.1224, 0.9091, 0.07637, 0.8914, 0.1232, 0.8198, 0.07737, 0.921, 0.07573, 0.9342, 0.119, 0.9421, 0.07573, 0.9421, 0.07573, 0.9342, 0.119, 0.9606, 0.07573, 0.7661, 0.062, 0.7661, 0.07697, 0.7977, 0.07697, 0.7661, 0.062, 0.7977, 0.07697, 0.7977, 0.062, 0.7652, 0.06053, 0.764, 0.07766, 0.7149, 0.07766, 0.7652, 0.06053, 0.7149, 0.07766, 0.7161, 0.06053, 0.8189, 0.0624, 0.8198, 0.07737, 0.7736, 0.07737, 0.8189, 0.0624, 0.7736, 0.07737, 0.7736, 0.0624, 0.7977, 0.062, 0.7977, 0.07697, 0.9029, 0.07597, 0.7977, 0.062, 0.9029, 0.07597, 0.9029, 0.0626, 0.9091, 0.063, 0.9091, 0.07637, 0.8198, 0.07737, 0.9091, 0.063, 0.8198, 0.07737, 0.8189, 0.0624, 0.9217, 0.06241, 0.921, 0.07573, 0.9421, 0.07573, 0.9217, 0.06241, 0.9421, 0.07573, 0.9427, 0.06241, 0.9427, 0.06241, 0.9421, 0.07573, 0.9606, 0.07573, 0.9427, 0.06241, 0.9606, 0.07573, 0.9612, 0.06241, 0.7744, 0.05068, 0.7978, 0.008155, 0.7675, 0.01644, 0.7744, 0.05068, 0.8178, 0.05831, 0.7978, 0.008155, 0.8178, 0.05831, 0.8987, 0.01236, 0.7978, 0.008155, 0.8178, 0.05831, 0.9044, 0.04975, 0.8987, 0.01236, 0.9044, 0.04975, 0.9155, 0.03224, 0.8987, 0.01236, 0.8556, 0.2162, 0.838, 0.2166, 0.8629, 0.1174, 0.8842, 0.1171, 0.8556, 0.2162, 0.8629, 0.1174, 0.8051, 0.2179, 0.837, 0.2215, 0.839, 0.1338, 0.8187, 0.1308, 0.8051, 0.2179, 0.839, 0.1338, 0.8418, 0.2202, 0.867, 0.2231, 0.8912, 0.1228, 0.8652, 0.1204, 0.8418, 0.2202, 0.8912, 0.1228, 0.8975, 0.2161, 0.8556, 0.2162, 0.8842, 0.1171, 0.9027, 0.1198, 0.8975, 0.2161, 0.8842, 0.1171, 0.867, 0.2231, 0.9005, 0.2236, 0.8912, 0.1228, 0.9464, 0.1224, 0.9447, 0.2228, 0.9333, 0.119, 0.9254, 0.2184, 0.9034, 0.215, 0.9333, 0.119, 0.9447, 0.2228, 0.9254, 0.2184, 0.9333, 0.119, 0.8842, 0.1171, 0.8629, 0.1174, 0.7663, 0.07737, 0.798, 0.07737, 0.8842, 0.1171, 0.7663, 0.07737, 0.8082, 0.139, 0.8107, 0.1187, 0.7178, 0.09668, 0.7105, 0.1403, 0.8082, 0.139, 0.7178, 0.09668, 0.8107, 0.1187, 0.837, 0.1136, 0.7645, 0.08698, 0.7178, 0.09668, 0.8107, 0.1187, 0.7645, 0.08698, 0.9027, 0.1198, 0.8842, 0.1171, 0.9032, 0.07637, 0.9032, 0.07637, 0.8842, 0.1171, 0.798, 0.07737, 0.9464, 0.1224, 0.9333, 0.119, 0.9597, 0.07573, 0.8195, 0.07697, 0.8912, 0.1228, 0.9088, 0.07597, 0.9412, 0.07573, 0.9333, 0.119, 0.9201, 0.07573, 0.9597, 0.07573, 0.9333, 0.119, 0.9412, 0.07573, 0.798, 0.07737, 0.7663, 0.07737, 0.7663, 0.0624, 0.798, 0.0624, 0.798, 0.07737, 0.7663, 0.0624, 0.7155, 0.07766, 0.7646, 0.07766, 0.7658, 0.06053, 0.7167, 0.06053, 0.7155, 0.07766, 0.7658, 0.06053, 0.7733, 0.07697, 0.8195, 0.07697, 0.8186, 0.062, 0.7733, 0.062, 0.7733, 0.07697, 0.8186, 0.062, 0.9032, 0.07637, 0.798, 0.07737, 0.798, 0.0624, 0.9032, 0.063, 0.9032, 0.07637, 0.798, 0.0624, 0.8195, 0.07697, 0.9088, 0.07597, 0.9088, 0.0626, 0.8186, 0.062, 0.8195, 0.07697, 0.9088, 0.0626, 0.9412, 0.07573, 0.9201, 0.07573, 0.9208, 0.06241, 0.9418, 0.06241, 0.9412, 0.07573, 0.9208, 0.06241, 0.9597, 0.07573, 0.9412, 0.07573, 0.9418, 0.06241, 0.9603, 0.06241, 0.9597, 0.07573, 0.9418, 0.06241, 0.1885, 0.4263, 0.2342, 0.4365, 0.1885, 0.4985, 0.2342, 0.4365, 0.2367, 0.4965, 0.1885, 0.4985, 0.2342, 0.4365, 0.2912, 0.4613, 0.2367, 0.4965, 0.2912, 0.4613, 0.2859, 0.5148, 0.2367, 0.4965, 0.2912, 0.4613, 0.3384, 0.4532, 0.3417, 0.5113, 0.3417, 0.5113, 0.2859, 0.5148, 0.2912, 0.4613, 0.2169, 0.2323, 0.1885, 0.4263, 0.1885, 0.3907, 0.2516, 0.236, 0.1885, 0.4263, 0.2169, 0.2323, 0.2516, 0.236, 0.2342, 0.4365, 0.1885, 0.4263, 0.3004, 0.2403, 0.2342, 0.4365, 0.2516, 0.236, 0.3004, 0.2403, 0.2912, 0.4613, 0.2342, 0.4365, 0.3252, 0.2433, 0.2912, 0.4613, 0.3004, 0.2403, 0.2169, 0.2323, 0.1885, 0.3907, 0.1885, 0.4026, 0.2169, 0.2323, 0.1885, 0.4026, 0.194, 0.229, 0.3737, 0.2382, 0.3384, 0.4532, 0.2912, 0.4613, 0.3737, 0.2382, 0.2912, 0.4613, 0.3252, 0.2433, 0.2551, 0.2068, 0.2516, 0.236, 0.2169, 0.2323, 0.2551, 0.2068, 0.2169, 0.2323, 0.2204, 0.2038, 0.3021, 0.2096, 0.3004, 0.2403, 0.2516, 0.236, 0.3021, 0.2096, 0.2516, 0.236, 0.2551, 0.2068, 0.3288, 0.2148, 0.3252, 0.2433, 0.3004, 0.2403, 0.3288, 0.2148, 0.3004, 0.2403, 0.3021, 0.2096, 0.2204, 0.2038, 0.2169, 0.2323, 0.194, 0.229, 0.2204, 0.2038, 0.194, 0.229, 0.1975, 0.2005, 0.3772, 0.2096, 0.3737, 0.2382, 0.3252, 0.2433, 0.3772, 0.2096, 0.3252, 0.2433, 0.3288, 0.2148, 0.261, 0.0434, 0.2551, 0.2068, 0.2204, 0.2038, 0.261, 0.0434, 0.2204, 0.2038, 0.2405, 0.04295, 0.3213, 0.04814, 0.3021, 0.2096, 0.2551, 0.2068, 0.3213, 0.04814, 0.2551, 0.2068, 0.261, 0.0434, 0.3213, 0.04814, 0.3288, 0.2148, 0.3021, 0.2096, 0.3347, 0.05153, 0.3288, 0.2148, 0.3213, 0.04814, 0.2405, 0.04295, 0.2204, 0.2038, 0.1975, 0.2005, 0.2405, 0.04295, 0.1975, 0.2005, 0.2034, 0.0364, 0.3832, 0.04644, 0.3772, 0.2096, 0.3288, 0.2148, 0.3832, 0.04644, 0.3288, 0.2148, 0.3347, 0.05153, 0.2722, 0.03732, 0.261, 0.0434, 0.2405, 0.04295, 0.2722, 0.03732, 0.2405, 0.04295, 0.2585, 0.037, 0.3125, 0.04075, 0.3213, 0.04814, 0.261, 0.0434, 0.3125, 0.04075, 0.261, 0.0434, 0.2722, 0.03732, 0.3215, 0.0432, 0.3347, 0.05153, 0.3213, 0.04814, 0.3215, 0.0432, 0.3213, 0.04814, 0.3125, 0.04075, 0.2585, 0.037, 0.2405, 0.04295, 0.2034, 0.0364, 0.2585, 0.037, 0.2034, 0.0364, 0.2562, 0.03695, 0.3189, 0.04361, 0.3832, 0.04644, 0.3347, 0.05153, 0.3189, 0.04361, 0.3347, 0.05153, 0.3215, 0.0432, 0.2743, 0.02338, 0.3213, 0.04814, 0.261, 0.0434, 0.3347, 0.05153, 0.3409, 0.02008, 0.3832, 0.04644, 0.3213, 0.04814, 0.3561, 0.001503, 0.3347, 0.05153, 0.243, 0.009294, 0.261, 0.0434, 0.2405, 0.04295, 0.2278, 0.01013, 0.2405, 0.04295, 0.2034, 0.0364, 0.1885, 0.4985, 0.1428, 0.4365, 0.1885, 0.4263, 0.1885, 0.4985, 0.1404, 0.4965, 0.1428, 0.4365, 0.1404, 0.4965, 0.08591, 0.4613, 0.1428, 0.4365, 0.1404, 0.4965, 0.08352, 0.5084, 0.08591, 0.4613, 0.04626, 0.5121, 0.04956, 0.4612, 0.08591, 0.4613, 0.08591, 0.4613, 0.08352, 0.5084, 0.04626, 0.5121, 0.1885, 0.3907, 0.1885, 0.4263, 0.1689, 0.2348, 0.1689, 0.2348, 0.1885, 0.4263, 0.1255, 0.236, 0.1885, 0.4263, 0.1428, 0.4365, 0.1255, 0.236, 0.1255, 0.236, 0.1428, 0.4365, 0.07666, 0.2403, 0.1428, 0.4365, 0.08591, 0.4613, 0.07666, 0.2403, 0.07666, 0.2403, 0.08591, 0.4613, 0.05186, 0.2433, 0.1885, 0.4026, 0.1885, 0.3907, 0.1689, 0.2348, 0.1896, 0.2298, 0.1885, 0.4026, 0.1689, 0.2348, 0.08591, 0.4613, 0.04956, 0.4612, 0.0143, 0.2462, 0.05186, 0.2433, 0.08591, 0.4613, 0.0143, 0.2462, 0.1689, 0.2348, 0.1255, 0.236, 0.122, 0.2068, 0.1653, 0.2062, 0.1689, 0.2348, 0.122, 0.2068, 0.1255, 0.236, 0.07666, 0.2403, 0.075, 0.2096, 0.122, 0.2068, 0.1255, 0.236, 0.075, 0.2096, 0.07666, 0.2403, 0.05186, 0.2433, 0.04831, 0.2148, 0.075, 0.2096, 0.07666, 0.2403, 0.04831, 0.2148, 0.1896, 0.2298, 0.1689, 0.2348, 0.1653, 0.2062, 0.1861, 0.2013, 0.1896, 0.2298, 0.1653, 0.2062, 0.05186, 0.2433, 0.0143, 0.2462, 0.01075, 0.2177, 0.04831, 0.2148, 0.05186, 0.2433, 0.01075, 0.2177, 0.1653, 0.2062, 0.122, 0.2068, 0.116, 0.0434, 0.1594, 0.04214, 0.1653, 0.2062, 0.116, 0.0434, 0.122, 0.2068, 0.075, 0.2096, 0.05579, 0.04814, 0.116, 0.0434, 0.122, 0.2068, 0.05579, 0.04814, 0.075, 0.2096, 0.04831, 0.2148, 0.05579, 0.04814, 0.05579, 0.04814, 0.04831, 0.2148, 0.04238, 0.05153, 0.1861, 0.2013, 0.1653, 0.2062, 0.1594, 0.04214, 0.1802, 0.03721, 0.1861, 0.2013, 0.1594, 0.04214, 0.04831, 0.2148, 0.01075, 0.2177, 0.004817, 0.05453, 0.04238, 0.05153, 0.04831, 0.2148, 0.004817, 0.05453, 0.1594, 0.04214, 0.116, 0.0434, 0.1049, 0.03732, 0.1186, 0.037, 0.1594, 0.04214, 0.1049, 0.03732, 0.116, 0.0434, 0.05579, 0.04814, 0.06459, 0.04075, 0.1049, 0.03732, 0.116, 0.0434, 0.06459, 0.04075, 0.05579, 0.04814, 0.04238, 0.05153, 0.05562, 0.0432, 0.06459, 0.04075, 0.05579, 0.04814, 0.05562, 0.0432, 0.1802, 0.03721, 0.1594, 0.04214, 0.1186, 0.037, 0.1208, 0.03695, 0.1802, 0.03721, 0.1186, 0.037, 0.04238, 0.05153, 0.004817, 0.05453, 0.05819, 0.04361, 0.05562, 0.0432, 0.04238, 0.05153, 0.05819, 0.04361, 0.116, 0.0434, 0.05579, 0.04814, 0.1027, 0.02338, 0.004817, 0.05453, 0.03617, 0.02008, 0.04238, 0.05153, 0.04238, 0.05153, 0.02099, 0.001503, 0.05579, 0.04814, 0.1594, 0.04214, 0.116, 0.0434, 0.1341, 0.009294, 0.1802, 0.03721, 0.1594, 0.04214, 0.1492, 0.01013, 0.5281, 0.4395, 0.5281, 0.5004, 0.4802, 0.4438, 0.4802, 0.4438, 0.5281, 0.5004, 0.4848, 0.5017, 0.4802, 0.4438, 0.4848, 0.5017, 0.4352, 0.5044, 0.4352, 0.5044, 0.4382, 0.4468, 0.4802, 0.4438, 0.4461, 0.2292, 0.4802, 0.4438, 0.4382, 0.4468, 0.4461, 0.2292, 0.4382, 0.4468, 0.4058, 0.2338, 0.492, 0.2256, 0.5281, 0.3911, 0.5281, 0.4395, 0.4461, 0.2292, 0.5281, 0.4395, 0.4802, 0.4438, 0.492, 0.2256, 0.5281, 0.4395, 0.4461, 0.2292, 0.4887, 0.1973, 0.492, 0.2256, 0.4461, 0.2292, 0.4887, 0.1973, 0.4461, 0.2292, 0.4429, 0.2009, 0.4429, 0.2009, 0.4461, 0.2292, 0.4058, 0.2338, 0.4429, 0.2009, 0.4058, 0.2338, 0.4025, 0.2055, 0.4833, 0.0347, 0.4887, 0.1973, 0.4429, 0.2009, 0.4833, 0.0347, 0.4429, 0.2009, 0.4374, 0.03874, 0.4374, 0.03874, 0.4429, 0.2009, 0.4025, 0.2055, 0.4374, 0.03874, 0.4025, 0.2055, 0.397, 0.04385, 0.4657, 0.02883, 0.4833, 0.0347, 0.4374, 0.03874, 0.4657, 0.02883, 0.4374, 0.03874, 0.4351, 0.03175, 0.4351, 0.03175, 0.4374, 0.03874, 0.397, 0.04385, 0.4351, 0.03175, 0.397, 0.04385, 0.408, 0.03543, 0.4374, 0.03874, 0.397, 0.04385, 0.414, 0.005197, 0.4374, 0.03874, 0.4604, 0.02034, 0.4833, 0.0347, 0.576, 0.4438, 0.5281, 0.5004, 0.5281, 0.4395, 0.5715, 0.5017, 0.5281, 0.5004, 0.576, 0.4438, 0.621, 0.5044, 0.5715, 0.5017, 0.576, 0.4438, 0.576, 0.4438, 0.618, 0.4468, 0.621, 0.5044, 0.618, 0.4468, 0.576, 0.4438, 0.6101, 0.2292, 0.6505, 0.2338, 0.618, 0.4468, 0.6101, 0.2292, 0.5281, 0.4395, 0.5281, 0.3911, 0.5642, 0.2256, 0.576, 0.4438, 0.5281, 0.4395, 0.6101, 0.2292, 0.6101, 0.2292, 0.5281, 0.4395, 0.5642, 0.2256, 0.6101, 0.2292, 0.5642, 0.2256, 0.5675, 0.1973, 0.6133, 0.2009, 0.6101, 0.2292, 0.5675, 0.1973, 0.6505, 0.2338, 0.6101, 0.2292, 0.6133, 0.2009, 0.6537, 0.2055, 0.6505, 0.2338, 0.6133, 0.2009, 0.6133, 0.2009, 0.5675, 0.1973, 0.573, 0.0347, 0.6188, 0.03874, 0.6133, 0.2009, 0.573, 0.0347, 0.6537, 0.2055, 0.6133, 0.2009, 0.6188, 0.03874, 0.6592, 0.04385, 0.6537, 0.2055, 0.6188, 0.03874, 0.6188, 0.03874, 0.573, 0.0347, 0.5905, 0.02883, 0.6211, 0.03175, 0.6188, 0.03874, 0.5905, 0.02883, 0.6592, 0.04385, 0.6188, 0.03874, 0.6211, 0.03175, 0.6482, 0.03543, 0.6592, 0.04385, 0.6211, 0.03175, 0.6422, 0.005197, 0.6592, 0.04385, 0.6188, 0.03874, 0.573, 0.0347, 0.5958, 0.02034, 0.6188, 0.03874, 0.1302, 0.6724, 0.1803, 0.5416, 0.1904, 0.6704, 0.1302, 0.5444, 0.1803, 0.5416, 0.1302, 0.6724, 0.1904, 0.6704, 0.2042, 0.7447, 0.1302, 0.6724, 0.1302, 0.6724, 0.2042, 0.7447, 0.1302, 0.7486, 0.2042, 0.7447, 0.2121, 0.8287, 0.1302, 0.7486, 0.1302, 0.7486, 0.2121, 0.8287, 0.1302, 0.8366, 0.2121, 0.8287, 0.1302, 0.9187, 0.1302, 0.8366, 0.2121, 0.8287, 0.214, 0.8884, 0.1302, 0.9187, 0.1803, 0.5416, 0.2315, 0.5671, 0.1904, 0.6704, 0.1904, 0.6704, 0.2315, 0.5671, 0.2239, 0.6688, 0.2239, 0.6688, 0.2042, 0.7447, 0.1904, 0.6704, 0.2239, 0.6688, 0.2357, 0.745, 0.2042, 0.7447, 0.2357, 0.745, 0.2472, 0.8291, 0.2042, 0.7447, 0.2042, 0.7447, 0.2472, 0.8291, 0.2121, 0.8287, 0.2472, 0.8291, 0.2472, 0.8779, 0.2121, 0.8287, 0.2472, 0.8779, 0.214, 0.8884, 0.2121, 0.8287, 0.214, 0.8884, 0.2472, 0.8779, 0.2472, 0.9092, 0.214, 0.8884, 0.2472, 0.9092, 0.2134, 0.931, 0.214, 0.8884, 0.2134, 0.931, 0.1627, 0.9431, 0.1302, 0.9187, 0.214, 0.8884, 0.1627, 0.9431, 0.2472, 0.8095, 0.2472, 0.8291, 0.2357, 0.745, 0.2472, 0.9092, 0.244, 0.9586, 0.2134, 0.931, 0.2134, 0.931, 0.244, 0.9586, 0.1714, 0.9899, 0.2134, 0.931, 0.1714, 0.9899, 0.1627, 0.9431, 0.2566, 0.7961, 0.2472, 0.8291, 0.2472, 0.8095, 0.07006, 0.6704, 0.08012, 0.5416, 0.1302, 0.6724, 0.1302, 0.6724, 0.08012, 0.5416, 0.1302, 0.5444, 0.1302, 0.6724, 0.05625, 0.7447, 0.07006, 0.6704, 0.1302, 0.7486, 0.05625, 0.7447, 0.1302, 0.6724, 0.1302, 0.7486, 0.04835, 0.8287, 0.05625, 0.7447, 0.1302, 0.8366, 0.04835, 0.8287, 0.1302, 0.7486, 0.1302, 0.8366, 0.1302, 0.9187, 0.04835, 0.8287, 0.1302, 0.9187, 0.04638, 0.8884, 0.04835, 0.8287, 0.07006, 0.6704, 0.0289, 0.5671, 0.08012, 0.5416, 0.03651, 0.6688, 0.0289, 0.5671, 0.07006, 0.6704, 0.07006, 0.6704, 0.05625, 0.7447, 0.03651, 0.6688, 0.05625, 0.7447, 0.02467, 0.745, 0.03651, 0.6688, 0.05625, 0.7447, 0.01325, 0.8291, 0.02467, 0.745, 0.04835, 0.8287, 0.01325, 0.8291, 0.05625, 0.7447, 0.04835, 0.8287, 0.01325, 0.8779, 0.01325, 0.8291, 0.04835, 0.8287, 0.04638, 0.8884, 0.01325, 0.8779, 0.01325, 0.9092, 0.01325, 0.8779, 0.04638, 0.8884, 0.04704, 0.931, 0.01325, 0.9092, 0.04638, 0.8884, 0.09769, 0.9431, 0.04704, 0.931, 0.04638, 0.8884, 0.09769, 0.9431, 0.04638, 0.8884, 0.1302, 0.9187, 0.02467, 0.745, 0.01325, 0.8291, 0.01325, 0.8095, 0.04704, 0.931, 0.0101, 0.9586, 0.01325, 0.9092, 0.08271, 0.9899, 0.0101, 0.9586, 0.04704, 0.931, 0.09769, 0.9431, 0.08271, 0.9899, 0.04704, 0.931, 0.01325, 0.8095, 0.01325, 0.8291, 0.00386, 0.7961, 0.2731, 0.5359, 0.3189, 0.6557, 0.2798, 0.6525, 0.2731, 0.5359, 0.3122, 0.5414, 0.3189, 0.6557, 0.3189, 0.6557, 0.2694, 0.74, 0.2798, 0.6525, 0.3189, 0.6557, 0.3085, 0.7413, 0.2694, 0.74, 0.3085, 0.7413, 0.3016, 0.8161, 0.2694, 0.74, 0.3016, 0.8161, 0.3085, 0.7413, 0.3016, 0.8441, 0.3122, 0.5414, 0.3616, 0.537, 0.3189, 0.6557, 0.3616, 0.537, 0.3616, 0.6523, 0.3189, 0.6557, 0.3616, 0.6523, 0.3085, 0.7413, 0.3189, 0.6557, 0.3616, 0.6523, 0.3616, 0.7388, 0.3085, 0.7413, 0.3616, 0.7388, 0.3016, 0.8441, 0.3085, 0.7413, 0.3616, 0.7388, 0.3616, 0.8477, 0.3016, 0.8441, 0.3616, 0.8477, 0.3016, 0.8927, 0.3016, 0.8441, 0.3616, 0.8477, 0.3616, 0.8926, 0.3016, 0.8927, 0.3616, 0.8926, 0.3016, 0.9431, 0.3016, 0.8927, 0.3616, 0.8926, 0.3616, 0.9422, 0.3016, 0.9431, 0.3016, 0.9431, 0.3616, 0.9422, 0.3631, 0.9707, 0.3631, 0.9707, 0.3668, 0.9901, 0.3016, 0.9431, 0.3616, 0.537, 0.4048, 0.5349, 0.3616, 0.6523, 0.4048, 0.5349, 0.4048, 0.6406, 0.3616, 0.6523, 0.4048, 0.6406, 0.3616, 0.7388, 0.3616, 0.6523, 0.4048, 0.6406, 0.4048, 0.7271, 0.3616, 0.7388, 0.4048, 0.7271, 0.3616, 0.8477, 0.3616, 0.7388, 0.4048, 0.7271, 0.4048, 0.8392, 0.3616, 0.8477, 0.4048, 0.8392, 0.3616, 0.8926, 0.3616, 0.8477, 0.4048, 0.8392, 0.4048, 0.8872, 0.3616, 0.8926, 0.4048, 0.8872, 0.3616, 0.9422, 0.3616, 0.8926, 0.4048, 0.8872, 0.4048, 0.9353, 0.3616, 0.9422, 0.4048, 0.9353, 0.3631, 0.9707, 0.3616, 0.9422, 0.4048, 0.9353, 0.4048, 0.9625, 0.3631, 0.9707, 0.2933, 0.8007, 0.3016, 0.8161, 0.3016, 0.8441, 0.5287, 0.6546, 0.4907, 0.6557, 0.5354, 0.538, 0.4907, 0.6557, 0.4975, 0.5414, 0.5354, 0.538, 0.5287, 0.6546, 0.5392, 0.7421, 0.4907, 0.6557, 0.5392, 0.7421, 0.5012, 0.7413, 0.4907, 0.6557, 0.5392, 0.7421, 0.5081, 0.8161, 0.5012, 0.7413, 0.5081, 0.8441, 0.5012, 0.7413, 0.5081, 0.8161, 0.4907, 0.6557, 0.4481, 0.537, 0.4975, 0.5414, 0.4907, 0.6557, 0.4481, 0.6523, 0.4481, 0.537, 0.4907, 0.6557, 0.5012, 0.7413, 0.4481, 0.6523, 0.5012, 0.7413, 0.4481, 0.7388, 0.4481, 0.6523, 0.5012, 0.7413, 0.5081, 0.8441, 0.4481, 0.7388, 0.5081, 0.8441, 0.4481, 0.8477, 0.4481, 0.7388, 0.5081, 0.8441, 0.5081, 0.8927, 0.4481, 0.8477, 0.5081, 0.8927, 0.4481, 0.8926, 0.4481, 0.8477, 0.5081, 0.8927, 0.5081, 0.9431, 0.4481, 0.8926, 0.5081, 0.9431, 0.4481, 0.9422, 0.4481, 0.8926, 0.4466, 0.9707, 0.4481, 0.9422, 0.5081, 0.9431, 0.5081, 0.9431, 0.4451, 0.9901, 0.4466, 0.9707, 0.4481, 0.6523, 0.4048, 0.5349, 0.4481, 0.537, 0.4481, 0.6523, 0.4048, 0.6406, 0.4048, 0.5349, 0.4481, 0.6523, 0.4481, 0.7388, 0.4048, 0.6406, 0.4481, 0.7388, 0.4048, 0.7271, 0.4048, 0.6406, 0.4481, 0.7388, 0.4481, 0.8477, 0.4048, 0.7271, 0.4481, 0.8477, 0.4048, 0.8392, 0.4048, 0.7271, 0.4481, 0.8477, 0.4481, 0.8926, 0.4048, 0.8392, 0.4481, 0.8926, 0.4048, 0.8872, 0.4048, 0.8392, 0.4481, 0.8926, 0.4481, 0.9422, 0.4048, 0.8872, 0.4481, 0.9422, 0.4048, 0.9353, 0.4048, 0.8872, 0.4481, 0.9422, 0.4466, 0.9707, 0.4048, 0.9353, 0.4466, 0.9707, 0.4048, 0.9625, 0.4048, 0.9353, 0.5081, 0.8441, 0.5081, 0.8161, 0.5164, 0.8007, 0.6911, 0.7438, 0.6847, 0.719, 0.7221, 0.7408, 0.6847, 0.719, 0.7235, 0.7201, 0.7221, 0.7408, 0.7238, 0.6785, 0.7235, 0.7201, 0.7003, 0.6722, 0.682, 0.68, 0.7003, 0.6722, 0.6847, 0.719, 0.6847, 0.719, 0.7003, 0.6722, 0.7235, 0.7201, 0.6662, 0.7627, 0.646, 0.7218, 0.6846, 0.7189, 0.691, 0.7438, 0.6662, 0.7627, 0.6846, 0.7189, 0.7223, 0.7405, 0.6667, 0.7616, 0.6913, 0.7434, 0.7241, 0.7194, 0.7622, 0.7224, 0.7225, 0.7401, 0.7714, 0.6868, 0.7622, 0.7224, 0.7241, 0.7194, 0.7231, 0.6784, 0.7714, 0.6868, 0.7241, 0.7194, 0.646, 0.7218, 0.6351, 0.6904, 0.6822, 0.68, 0.6846, 0.7189, 0.646, 0.7218, 0.6822, 0.68, 0.7652, 0.6623, 0.7714, 0.6868, 0.7231, 0.6784, 0.7902, 0.6621, 0.79, 0.672, 0.7659, 0.6621, 0.8091, 0.6621, 0.8152, 0.6902, 0.7902, 0.6621, 0.6822, 0.68, 0.6351, 0.6904, 0.6414, 0.6623, 0.7652, 0.6623, 0.7231, 0.6784, 0.7267, 0.6178, 0.7626, 0.6122, 0.7652, 0.6623, 0.7267, 0.6178, 0.7902, 0.6621, 0.7659, 0.6621, 0.7615, 0.6126, 0.7896, 0.6111, 0.7902, 0.6621, 0.7615, 0.6126, 0.7238, 0.6785, 0.7003, 0.6722, 0.6987, 0.6196, 0.7266, 0.6178, 0.7238, 0.6785, 0.6987, 0.6196, 0.8091, 0.6621, 0.7902, 0.6621, 0.7896, 0.6111, 0.8115, 0.6126, 0.8091, 0.6621, 0.7896, 0.6111, 0.6822, 0.68, 0.6414, 0.6623, 0.6416, 0.6122, 0.6765, 0.6176, 0.6822, 0.68, 0.6416, 0.6122, 0.7003, 0.6722, 0.682, 0.68, 0.6766, 0.6177, 0.6987, 0.6196, 0.7003, 0.6722, 0.6766, 0.6177, 0.7626, 0.6122, 0.7267, 0.6178, 0.7194, 0.5637, 0.7488, 0.559, 0.7626, 0.6122, 0.7194, 0.5637, 0.7896, 0.6111, 0.7615, 0.6126, 0.7491, 0.5587, 0.7832, 0.5565, 0.7896, 0.6111, 0.7491, 0.5587, 0.7266, 0.6178, 0.6987, 0.6196, 0.6975, 0.5648, 0.7194, 0.5631, 0.7266, 0.6178, 0.6975, 0.5648, 0.8115, 0.6126, 0.7896, 0.6111, 0.7832, 0.5565, 0.8004, 0.5574, 0.8115, 0.6126, 0.7832, 0.5565, 0.6765, 0.6176, 0.6416, 0.6122, 0.6452, 0.5589, 0.6801, 0.564, 0.6765, 0.6176, 0.6452, 0.5589, 0.6987, 0.6196, 0.6766, 0.6177, 0.6802, 0.5634, 0.6975, 0.5648, 0.6987, 0.6196, 0.6802, 0.5634, 0.7488, 0.559, 0.7194, 0.5637, 0.724, 0.5158, 0.7487, 0.5112, 0.7488, 0.559, 0.724, 0.5158, 0.7832, 0.5565, 0.7491, 0.5587, 0.7484, 0.5116, 0.7744, 0.5086, 0.7832, 0.5565, 0.7484, 0.5116, 0.7194, 0.5631, 0.6975, 0.5648, 0.6978, 0.515, 0.7238, 0.5152, 0.7194, 0.5631, 0.6978, 0.515, 0.8004, 0.5574, 0.7832, 0.5565, 0.7744, 0.5086, 0.7948, 0.5079, 0.8004, 0.5574, 0.7744, 0.5086, 0.6801, 0.564, 0.6452, 0.5589, 0.6363, 0.5076, 0.6779, 0.5126, 0.6801, 0.564, 0.6363, 0.5076, 0.6975, 0.5648, 0.6802, 0.5634, 0.6775, 0.512, 0.6978, 0.515, 0.6975, 0.5648, 0.6775, 0.512, 0.7487, 0.5112, 0.724, 0.5158, 0.7237, 0.4509, 0.7417, 0.4486, 0.7487, 0.5112, 0.7237, 0.4509, 0.7744, 0.5086, 0.7484, 0.5116, 0.7414, 0.4483, 0.7607, 0.4457, 0.7744, 0.5086, 0.7414, 0.4483, 0.7238, 0.5152, 0.6978, 0.515, 0.704, 0.4491, 0.7234, 0.4503, 0.7238, 0.5152, 0.704, 0.4491, 0.7948, 0.5079, 0.7744, 0.5086, 0.7607, 0.4457, 0.778, 0.4444, 0.7948, 0.5079, 0.7607, 0.4457, 0.6779, 0.5126, 0.6363, 0.5076, 0.6624, 0.4446, 0.6861, 0.4472, 0.6779, 0.5126, 0.6624, 0.4446, 0.6978, 0.515, 0.6775, 0.512, 0.6867, 0.4466, 0.704, 0.4491, 0.6978, 0.515, 0.6867, 0.4466, 0.7369, 0.7623, 0.6667, 0.7616, 0.7223, 0.7405, 0.7625, 0.7223, 0.7369, 0.7623, 0.7223, 0.7405])
me_regroup02.materials.append(mat_material0)
me_regroup02.use_remesh_preserve_volume = False
me_regroup02.use_remesh_preserve_attributes = False
me_regroup02.use_mirror_vertex_groups = False
me_regroup02.update()
arm_zombie02_ms3d = bpy.data.armatures.new('zombie02.ms3d')  # bones are not reproduced

# ---- objects
ob_zombie02_ms3d = bpy.data.objects.new('zombie02.ms3d', arm_zombie02_ms3d)
ob_regroup02 = bpy.data.objects.new('Regroup02', me_regroup02)
ob_lamp = bpy.data.objects.new('Lamp', light_lamp)
ob_camera = bpy.data.objects.new('Camera', cam_camera)

# ---- transforms, parenting, visibility, modifiers, constraints
ob_zombie02_ms3d.location = (0.0, 0.0, 0.0)
ob_zombie02_ms3d.show_in_front = True
ob_zombie02_ms3d.lineart.crease_threshold = 0.0
ob_regroup02.location = (0.0, 0.0, 0.0)
ob_regroup02.lineart.crease_threshold = 0.0
_vg = ob_regroup02.vertex_groups.new(name='Joint6')
_vg.add([230, 291], 1.0, 'REPLACE')
_vg = ob_regroup02.vertex_groups.new(name='Joint8')
_vg.add([137, 228, 229, 231, 232, 233, 234, 235, 237, 241, 261, 262, 263, 264, 265, 266, 290, 292, 293, 299, 300, 306, 307, 308, 309, 313, 314, 316, 317, 320, 321, 326, 329, 330, 331, 332, 336, 337, 341, 342, 344, 345], 1.0, 'REPLACE')
_vg = ob_regroup02.vertex_groups.new(name='Joint9')
_vg.add([21, 22, 28, 54, 55, 71, 76, 94, 130, 131, 132, 133, 134, 135, 310, 311, 312, 315, 318, 319, 322, 323, 324, 325, 327, 333, 334, 335, 338, 339, 340, 343, 346, 347, 348, 349], 1.0, 'REPLACE')
_vg = ob_regroup02.vertex_groups.new(name='Joint10')
_vg.add([0, 1, 2, 3, 4, 5, 6, 7, 8, 9, 10, 11, 12, 13, 14, 15, 16, 17, 18, 19, 20, 23, 24, 25, 26, 27, 29, 30, 31, 32, 33, 34, 35, 36, 37, 38, 39, 40, 41, 42, 43, 44, 45, 46, 47, 48, 49, 50, 51, 52, 53, 56, 57, 58, 59, 60, 61, 62, 63, 64, 65, 66, 67, 68, 69, 70, 72, 73, 74, 75, 77, 78, 79, 80, 81, 82, 83, 84, 85, 86, 87, 88, 89, 90, 91, 92, 93], 1.0, 'REPLACE')
_vg = ob_regroup02.vertex_groups.new(name='Joint11')
_vg.add([123, 124, 125, 126, 127, 128, 129, 136, 138, 139, 140, 141, 142, 143, 144, 145, 146, 147, 148, 149, 150, 151], 1.0, 'REPLACE')
_vg = ob_regroup02.vertex_groups.new(name='Joint12')
_vg.add([95, 96, 97, 98, 99, 100, 101, 102, 103, 104, 105, 106, 107, 108, 109, 110, 111, 112, 113, 114, 115, 116, 117, 118, 119, 120, 121, 122, 152, 153, 154, 155, 156, 157], 1.0, 'REPLACE')
_vg = ob_regroup02.vertex_groups.new(name='Joint14')
_vg.add([328, 350, 351, 352, 353, 354, 355, 356, 357, 358, 359, 360, 361, 362, 363, 364, 365, 366, 367, 368, 369, 370], 1.0, 'REPLACE')
_vg = ob_regroup02.vertex_groups.new(name='Joint15')
_vg.add([158, 159, 160, 161, 162, 163, 164, 165, 166, 167, 168, 169, 170, 171, 172, 173, 174, 175, 371, 372, 373, 374, 375, 376], 1.0, 'REPLACE')
_vg = ob_regroup02.vertex_groups.new(name='Joint17')
_vg.add([267, 268, 269, 270, 271, 272, 301], 1.0, 'REPLACE')
_vg = ob_regroup02.vertex_groups.new(name='Joint18')
_vg.add([209, 210, 211, 212, 213, 214, 215, 216, 217, 218, 219, 220, 273, 274, 275, 276, 277, 278, 279, 280, 281, 282, 283, 284, 285, 286, 287, 288, 289, 302, 303, 304, 305], 1.0, 'REPLACE')
_vg = ob_regroup02.vertex_groups.new(name='Joint19')
_vg.add([202, 203, 204, 205, 206, 207, 208, 221, 222, 223, 224, 225, 226, 227], 1.0, 'REPLACE')
_vg = ob_regroup02.vertex_groups.new(name='Joint21')
_vg.add([236, 238, 239, 240, 242, 243, 294], 1.0, 'REPLACE')
_vg = ob_regroup02.vertex_groups.new(name='Joint22')
_vg.add([183, 184, 185, 186, 187, 188, 189, 190, 191, 192, 193, 194, 244, 245, 246, 247, 248, 249, 250, 251, 252, 253, 254, 255, 256, 257, 258, 259, 260, 295, 296, 297, 298], 1.0, 'REPLACE')
_vg = ob_regroup02.vertex_groups.new(name='Joint23')
_vg.add([176, 177, 178, 179, 180, 181, 182, 195, 196, 197, 198, 199, 200, 201], 1.0, 'REPLACE')
_m = ob_regroup02.modifiers.new('Joint6', 'ARMATURE')
_m.object = ob_zombie02_ms3d
_m.use_bone_envelopes = True
_m.vertex_group = 'Joint6'
_m = ob_regroup02.modifiers.new('Joint8', 'ARMATURE')
_m.object = ob_zombie02_ms3d
_m.use_bone_envelopes = True
_m.vertex_group = 'Joint8'
_m = ob_regroup02.modifiers.new('Joint9', 'ARMATURE')
_m.object = ob_zombie02_ms3d
_m.use_bone_envelopes = True
_m.vertex_group = 'Joint9'
_m = ob_regroup02.modifiers.new('Joint10', 'ARMATURE')
_m.object = ob_zombie02_ms3d
_m.use_bone_envelopes = True
_m.vertex_group = 'Joint10'
_m = ob_regroup02.modifiers.new('Joint11', 'ARMATURE')
_m.object = ob_zombie02_ms3d
_m.use_bone_envelopes = True
_m.vertex_group = 'Joint11'
_m = ob_regroup02.modifiers.new('Joint12', 'ARMATURE')
_m.object = ob_zombie02_ms3d
_m.use_bone_envelopes = True
_m.vertex_group = 'Joint12'
_m = ob_regroup02.modifiers.new('Joint14', 'ARMATURE')
_m.object = ob_zombie02_ms3d
_m.use_bone_envelopes = True
_m.vertex_group = 'Joint14'
_m = ob_regroup02.modifiers.new('Joint15', 'ARMATURE')
_m.object = ob_zombie02_ms3d
_m.use_bone_envelopes = True
_m.vertex_group = 'Joint15'
_m = ob_regroup02.modifiers.new('Joint17', 'ARMATURE')
_m.object = ob_zombie02_ms3d
_m.use_bone_envelopes = True
_m.vertex_group = 'Joint17'
_m = ob_regroup02.modifiers.new('Joint18', 'ARMATURE')
_m.object = ob_zombie02_ms3d
_m.use_bone_envelopes = True
_m.vertex_group = 'Joint18'
_m = ob_regroup02.modifiers.new('Joint19', 'ARMATURE')
_m.object = ob_zombie02_ms3d
_m.use_bone_envelopes = True
_m.vertex_group = 'Joint19'
_m = ob_regroup02.modifiers.new('Joint21', 'ARMATURE')
_m.object = ob_zombie02_ms3d
_m.use_bone_envelopes = True
_m.vertex_group = 'Joint21'
_m = ob_regroup02.modifiers.new('Joint22', 'ARMATURE')
_m.object = ob_zombie02_ms3d
_m.use_bone_envelopes = True
_m.vertex_group = 'Joint22'
_m = ob_regroup02.modifiers.new('Joint23', 'ARMATURE')
_m.object = ob_zombie02_ms3d
_m.use_bone_envelopes = True
_m.vertex_group = 'Joint23'
ob_lamp.location = (14.86, 1.005, 18.89)
ob_lamp.rotation_euler = (0.6503, 0.05522, 1.866)
ob_lamp.lock_rotations_4d = False
ob_lamp.empty_display_type = 'ARROWS'
ob_lamp.color = (0.0, 0.0, 0.0, 0.0)
ob_lamp.lineart.crease_threshold = 0.0
ob_camera.location = (21.18, -7.604, 21.78)
ob_camera.rotation_euler = (1.231, 0.01818, 1.221)
ob_camera.lock_rotations_4d = False
ob_camera.empty_display_type = 'ARROWS'
ob_camera.color = (0.0, 0.0, 0.0, 0.0)
ob_camera.display_type = 'WIRE'
ob_camera.lineart.crease_threshold = 0.0

# ---- collection membership
col_collection_1.objects.link(ob_zombie02_ms3d)
col_collection_1.objects.link(ob_regroup02)
col_collection_1.objects.link(ob_lamp)
col_collection_1.objects.link(ob_camera)

# ---- scene / render settings (as saved in the file)
scene.camera = ob_camera
scene.frame_start = 1; scene.frame_end = 200; scene.frame_set(0)
scene.render.engine = 'BLENDER_EEVEE_NEXT'
scene.render.image_settings.color_mode = 'RGB'
scene.render.image_settings.compression = 90
scene.render.resolution_percentage = 50
scene.render.dither_intensity = 0.0
scene.render.bake_margin = 2
scene.render.bake_bias = 0.0
scene.cycles.use_denoising = False
scene.cycles.samples = 10
scene.cycles.sampling_pattern = 'TABULATED_SOBOL'
scene.cycles.light_sampling_threshold = 0.0
scene.cycles.use_adaptive_sampling = False
scene.cycles.use_light_tree = False
scene.cycles.blur_glossy = 0.0
scene.cycles.volume_bounces = 1
scene.cycles.pixel_filter_type = 'GAUSSIAN'
scene.cycles.sample_clamp_indirect = 0.0
scene.view_settings.view_transform = 'Standard'
scene.unit_settings.scale_length = 0.001
bpy.context.view_layer.update()

